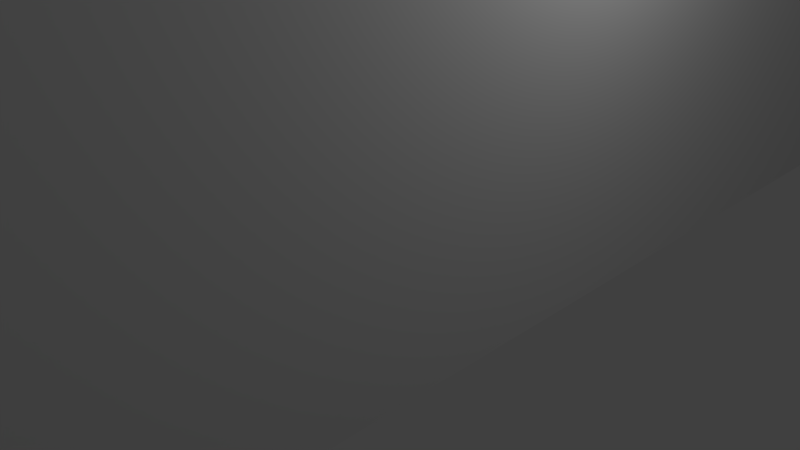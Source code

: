 # Source: Door.blend  (saved by Blender 2.76.0; exported with 4.5.12 LTS)
import bpy
from mathutils import Matrix  # noqa: F401  (used for matrix-valued properties, if any)

bpy.ops.wm.read_factory_settings(use_empty=True)
scene = bpy.context.scene
scene.name = 'Scene'

# ---- collections
col_collection_1 = bpy.data.collections.new('Collection 1'); scene.collection.children.link(col_collection_1)

# ---- materials (node trees are filled in below, after node groups)
mat_material = bpy.data.materials.new('Material')
mat_material.alpha_threshold = 0.0
mat_material.use_transparent_shadow = False
mat_material.roughness = 0.5
mat_material.line_color = (0.0, 0.0, 0.0, 1.0)
mat_material_001 = bpy.data.materials.new('Material.001')
mat_material_001.alpha_threshold = 0.0
mat_material_001.use_transparent_shadow = False
mat_material_001.roughness = 0.5
mat_material_002 = bpy.data.materials.new('Material.002')
mat_material_002.alpha_threshold = 0.0
mat_material_002.use_transparent_shadow = False
mat_material_002.roughness = 0.5
mat_material_004 = bpy.data.materials.new('Material.004')
mat_material_004.alpha_threshold = 0.0
mat_material_004.use_transparent_shadow = False
mat_material_004.roughness = 0.5
mat_material_005 = bpy.data.materials.new('Material.005')
mat_material_005.alpha_threshold = 0.0
mat_material_005.use_transparent_shadow = False
mat_material_005.roughness = 0.5
mat_material_006 = bpy.data.materials.new('Material.006')
mat_material_006.alpha_threshold = 0.0
mat_material_006.use_transparent_shadow = False
mat_material_006.roughness = 0.5

# ---- material node trees
mat_material_005.use_nodes = True; mat_material_005.node_tree.nodes.clear()
_N = mat_material_005.node_tree.nodes; _L = mat_material_005.node_tree.links
n0 = _N.new('ShaderNodeOutputMaterial'); n0.name = 'Material Output'; n0.location = (300, 300)
n1 = _N.new('ShaderNodeBsdfDiffuse'); n1.name = 'Diffuse BSDF'; n1.location = (10, 300)
_L.new(n1.outputs[0], n0.inputs[0])
n0.is_active_output = True
mat_material_006.use_nodes = True; mat_material_006.node_tree.nodes.clear()
_N = mat_material_006.node_tree.nodes; _L = mat_material_006.node_tree.links
n0 = _N.new('ShaderNodeOutputMaterial'); n0.name = 'Material Output'; n0.location = (300, 300)
n1 = _N.new('ShaderNodeBsdfDiffuse'); n1.name = 'Diffuse BSDF'; n1.location = (10, 300)
_L.new(n1.outputs[0], n0.inputs[0])
n0.is_active_output = True

# ---- world
world_world = bpy.data.worlds.new('World'); scene.world = world_world
world_world.color = (0.05088, 0.05088, 0.05088)
world_world.use_sun_shadow = False
world_world.sun_shadow_jitter_overblur = 0.0
world_world.cycles.sampling_method = 'MANUAL'
world_world.cycles.sample_map_resolution = 256

# ---- cameras
cam_camera = bpy.data.cameras.new('Camera')
cam_camera.clip_end = 100.0
cam_camera.lens = 35.0
cam_camera.sensor_width = 32.0
cam_camera.sensor_height = 18.0
cam_camera.ortho_scale = 7.314
cam_camera.dof.focus_distance = 0.0
cam_camera.dof.aperture_fstop = 128.0

# ---- lights
light_lamp = bpy.data.lights.new('Lamp', 'POINT')
light_lamp.transmission_factor = 0.0
light_lamp.cutoff_distance = 30.0
light_lamp.energy = 100.0
light_lamp.shadow_buffer_clip_start = 1.001
light_lamp.shadow_soft_size = 0.1
light_lamp.shadow_maximum_resolution = 0.006
light_lamp.use_absolute_resolution = True
light_lamp.cycles.use_multiple_importance_sampling = False

# ---- meshes
me_cube = bpy.data.meshes.new('Cube')
me_cube.from_pydata([(1.0, 1.0, -1.0), (1.0, 0.1444, -1.0), (-1.0, 0.1444, -1.0), (-1.0, 1.0, -1.0), (1.0, 1.0, 1.0), (-1.0, 1.0, 1.0), (1.0, -1.0, -1.0), (1.0, -0.1444, -1.0), (1.0, -0.1444, -0.72), (1.0, -0.1444, -0.52), (1.0, -0.1444, -0.28), (1.0, -0.1444, -0.12), (1.0, -0.1444, 0.12), (1.0, -0.1444, 0.28), (1.0, -0.1444, 0.52), (1.0, -0.1444, 0.68), (1.0, -0.1444, 0.92), (1.0, -0.5222, 0.52), (1.0, -0.5222, 0.28), (1.0, -0.8111, 0.28), (1.0, -0.8111, 0.12), (1.0, -0.5222, 0.12), (1.0, -0.5222, -0.12), (1.0, -0.8111, -0.12), (1.0, -0.8111, -0.28), (1.0, -0.5222, -0.28), (1.0, -0.5222, -0.52), (1.0, -0.8111, -0.52), (1.0, -0.8111, -0.68), (1.0, -0.5222, -0.68), (1.0, -0.5222, -0.92), (1.0, -0.8111, -0.92), (1.0, 0.5222, -0.92), (1.0, 0.5222, -0.68), (1.0, 0.5222, -0.52), (1.0, 0.5222, -0.28), (1.0, 0.5222, -0.12), (1.0, 0.5222, 0.12), (1.0, 0.1444, 0.68), (1.0, 0.1444, 0.52), (1.0, 0.1444, 0.28), (1.0, 0.1444, 0.12), (1.0, 0.1444, -0.12), (1.0, 0.1444, -0.28), (1.0, 0.1444, -0.52), (1.0, 0.1444, -0.72), (1.0, -0.8111, 0.52), (1.0, -0.8111, 0.68), (1.0, -0.8111, 0.92), (1.0, -0.5222, 0.92), (1.0, -1.0, 1.0), (1.0, -0.5222, 0.68), (1.0, 0.1444, 0.92), (1.0, 0.5222, 0.28), (1.0, 0.5222, 0.52), (1.0, 0.5222, 0.68), (1.0, 0.5222, 0.92), (1.0, 0.8111, 0.92), (1.0, 0.8111, 0.68), (1.0, 0.8111, 0.52), (1.0, 0.8111, 0.28), (1.0, 0.8111, 0.12), (1.0, 0.8111, -0.12), (1.0, 0.8111, -0.28), (1.0, 0.8111, -0.52), (1.0, 0.8111, -0.68), (1.0, 0.8111, -0.92), (-1.0, -1.0, -1.0), (-1.0, -0.8111, -0.92), (-1.0, -0.5222, -0.92), (-1.0, -0.5222, -0.68), (-1.0, -0.8111, -0.68), (-1.0, -0.8111, -0.52), (-1.0, -0.5222, -0.52), (-1.0, -0.5222, -0.28), (-1.0, -0.8111, -0.28), (-1.0, -0.8111, -0.12), (-1.0, -0.5222, -0.12), (-1.0, -0.5222, 0.12), (-1.0, -0.8111, 0.12), (-1.0, -0.8111, 0.28), (-1.0, -0.5222, 0.28), (-1.0, -0.5222, 0.52), (-1.0, -0.8111, 0.52), (-1.0, -0.8111, 0.68), (-1.0, -0.5222, 0.68), (-1.0, -0.1444, 0.92), (-1.0, -0.1444, 0.68), (-1.0, -0.1444, 0.52), (-1.0, -0.1444, 0.28), (-1.0, -0.1444, 0.12), (-1.0, -0.1444, -0.12), (-1.0, -0.1444, -0.28), (-1.0, -0.1444, -0.52), (-1.0, -0.1444, -0.72), (-1.0, -0.1444, -1.0), (-1.0, 0.1444, -0.12), (-1.0, 0.1444, 0.12), (-1.0, 0.1444, 0.28), (-1.0, 0.1444, 0.52), (-1.0, 0.1444, 0.68), (-1.0, 0.1444, 0.92), (-1.0, 0.5222, 0.12), (-1.0, 0.5222, -0.12), (-1.0, 0.5222, -0.28), (-1.0, 0.5222, -0.52), (-1.0, 0.5222, -0.68), (-1.0, 0.5222, -0.92), (-1.0, 0.1444, -0.72), (-1.0, 0.1444, -0.52), (-1.0, 0.1444, -0.28), (-1.0, 0.8111, -0.92), (-1.0, 0.8111, -0.68), (-1.0, 0.8111, -0.52), (-1.0, 0.8111, -0.28), (-1.0, 0.8111, -0.12), (-1.0, 0.8111, 0.12), (-1.0, 0.5222, 0.28), (-1.0, 0.8111, 0.28), (-1.0, 0.8111, 0.52), (-1.0, 0.5222, 0.52), (-1.0, 0.5222, 0.68), (-1.0, 0.8111, 0.68), (-1.0, 0.8111, 0.92), (-1.0, -1.0, 1.0), (-1.0, 0.5222, 0.92), (-1.0, -0.5222, 0.92), (-1.0, -0.8111, 0.92)], [], [(0, 1, 2, 3), (4, 0, 3, 5), (6, 7, 8, 9, 10, 11, 12, 13, 14, 15, 16, 17, 18, 19, 20, 21, 22, 23, 24, 25, 26, 27, 28, 29, 30, 31), (1, 32, 33, 34, 35, 36, 37, 38, 15, 14, 39, 40, 13, 12, 41, 42, 11, 10, 43, 44, 9, 8, 45), (6, 31, 28, 27, 24, 23, 20, 19, 46, 47, 48, 49, 4, 50), (4, 49, 51, 47, 46, 17, 16, 52, 38, 37, 53, 54, 55, 56, 57, 58), (0, 4, 58, 55, 54, 59, 60, 53, 37, 61, 62, 36, 35, 63, 64, 34, 33, 65, 66, 32, 1), (67, 68, 69, 70, 71, 72, 73, 74, 75, 76, 77, 78, 79, 80, 81, 82, 83, 84, 85, 86, 87, 88, 89, 90, 91, 92, 93, 94, 95), (92, 91, 96, 97, 90, 89, 98, 99, 88, 87, 100, 101, 102, 103, 104, 105, 106, 107, 2, 108, 94, 93, 109, 110), (3, 2, 107, 111, 112, 106, 105, 113, 114, 104, 103, 115, 116, 102, 117, 118, 119, 120, 121, 122, 123, 5), (67, 124, 5, 123, 125, 121, 120, 117, 102, 101, 86, 85, 126, 127, 84, 83, 80, 79, 76, 75, 72, 71, 68), (4, 5, 124, 50), (6, 50, 124, 67), (7, 6, 67, 95), (108, 2, 1, 45), (45, 8, 94, 108), (8, 7, 95, 94), (112, 111, 66, 65), (65, 33, 106, 112), (111, 107, 32, 66), (33, 32, 107, 106), (70, 69, 30, 29), (29, 28, 71, 70), (69, 68, 31, 30), (28, 31, 68, 71), (114, 113, 64, 63), (63, 35, 104, 114), (113, 105, 34, 64), (35, 34, 105, 104), (74, 73, 26, 25), (25, 24, 75, 74), (73, 72, 27, 26), (24, 27, 72, 75), (110, 109, 44, 43), (43, 10, 92, 110), (109, 93, 9, 44), (10, 9, 93, 92), (116, 115, 62, 61), (61, 37, 102, 116), (115, 103, 36, 62), (37, 36, 103, 102), (78, 77, 22, 21), (21, 20, 79, 78), (77, 76, 23, 22), (20, 23, 76, 79), (97, 96, 42, 41), (41, 12, 90, 97), (96, 91, 11, 42), (12, 11, 91, 90), (119, 118, 60, 59), (59, 54, 120, 119), (118, 117, 53, 60), (54, 53, 117, 120), (82, 81, 18, 17), (17, 46, 83, 82), (81, 80, 19, 18), (46, 19, 80, 83), (99, 98, 40, 39), (39, 14, 88, 99), (98, 89, 13, 40), (14, 13, 89, 88), (123, 122, 58, 57), (57, 56, 125, 123), (122, 121, 55, 58), (56, 55, 121, 125), (126, 85, 51, 49), (49, 48, 127, 126), (85, 84, 47, 51), (48, 47, 84, 127), (101, 100, 38, 52), (52, 16, 86, 101), (100, 87, 15, 38), (16, 15, 87, 86)])
_uv = me_cube.uv_layers.new(name='UVMap')
_uv.uv.foreach_set('vector', [-4.0, 8.0, -4.0, 1.583, 5.0, 1.583, 5.0, 8.0, -4.0, 8.0, -4.0, -7.0, 5.0, -7.0, 5.0, 8.0, 5.0, 8.0, 1.15, 8.0, 1.15, 5.9, 1.15, 4.4, 1.15, 2.6, 1.15, 1.4, 1.15, -0.4, 1.15, -1.6, 1.15, -3.4, 1.15, -4.6, 1.15, -6.4, 2.85, -3.4, 2.85, -1.6, 4.15, -1.6, 4.15, -0.4, 2.85, -0.4, 2.85, 1.4, 4.15, 1.4, 4.15, 2.6, 2.85, 2.6, 2.85, 4.4, 4.15, 4.4, 4.15, 5.6, 2.85, 5.6, 2.85, 7.4, 4.15, 7.4, -0.15, 8.0, -1.85, 7.4, -1.85, 5.6, -1.85, 4.4, -1.85, 2.6, -1.85, 1.4, -1.85, -0.4, -0.15, -4.6, 1.15, -4.6, 1.15, -3.4, -0.15, -3.4, -0.15, -1.6, 1.15, -1.6, 1.15, -0.4, -0.15, -0.4, -0.15, 1.4, 1.15, 1.4, 1.15, 2.6, -0.15, 2.6, -0.15, 4.4, 1.15, 4.4, 1.15, 5.9, -0.15, 5.9, 5.0, 8.0, 4.15, 7.4, 4.15, 5.6, 4.15, 4.4, 4.15, 2.6, 4.15, 1.4, 4.15, -0.4, 4.15, -1.6, 4.15, -3.4, 4.15, -4.6, 4.15, -6.4, 2.85, -6.4, -4.0, -7.0, 5.0, -7.0, -4.0, -7.0, 2.85, -6.4, 2.85, -4.6, 4.15, -4.6, 4.15, -3.4, 2.85, -3.4, 1.15, -6.4, -0.15, -6.4, -0.15, -4.6, -1.85, -0.4, -1.85, -1.6, -1.85, -3.4, -1.85, -4.6, -1.85, -6.4, -3.15, -6.4, -3.15, -4.6, -4.0, 8.0, -4.0, -7.0, -3.15, -4.6, -1.85, -4.6, -1.85, -3.4, -3.15, -3.4, -3.15, -1.6, -1.85, -1.6, -1.85, -0.4, -3.15, -0.4, -3.15, 1.4, -1.85, 1.4, -1.85, 2.6, -3.15, 2.6, -3.15, 4.4, -1.85, 4.4, -1.85, 5.6, -3.15, 5.6, -3.15, 7.4, -1.85, 7.4, -0.15, 8.0, -4.0, 8.0, -3.15, 7.4, -1.85, 7.4, -1.85, 5.6, -3.15, 5.6, -3.15, 4.4, -1.85, 4.4, -1.85, 2.6, -3.15, 2.6, -3.15, 1.4, -1.85, 1.4, -1.85, -0.4, -3.15, -0.4, -3.15, -1.6, -1.85, -1.6, -1.85, -3.4, -3.15, -3.4, -3.15, -4.6, -1.85, -4.6, -0.15, -6.4, -0.15, -4.6, -0.15, -3.4, -0.15, -1.6, -0.15, -0.4, -0.15, 1.4, -0.15, 2.6, -0.15, 4.4, -0.15, 5.9, -0.15, 8.0, -0.15, 2.6, -0.15, 1.4, 1.15, 1.4, 1.15, -0.4, -0.15, -0.4, -0.15, -1.6, 1.15, -1.6, 1.15, -3.4, -0.15, -3.4, -0.15, -4.6, 1.15, -4.6, 1.15, -6.4, 2.85, -0.4, 2.85, 1.4, 2.85, 2.6, 2.85, 4.4, 2.85, 5.6, 2.85, 7.4, 1.15, 8.0, 1.15, 5.9, -0.15, 5.9, -0.15, 4.4, 1.15, 4.4, 1.15, 2.6, 5.0, 8.0, 1.15, 8.0, 2.85, 7.4, 4.15, 7.4, 4.15, 5.6, 2.85, 5.6, 2.85, 4.4, 4.15, 4.4, 4.15, 2.6, 2.85, 2.6, 2.85, 1.4, 4.15, 1.4, 4.15, -0.4, 2.85, -0.4, 2.85, -1.6, 4.15, -1.6, 4.15, -3.4, 2.85, -3.4, 2.85, -4.6, 4.15, -4.6, 4.15, -6.4, 5.0, -7.0, -4.0, 8.0, -4.0, -7.0, 5.0, -7.0, 4.15, -6.4, 2.85, -6.4, 2.85, -4.6, 2.85, -3.4, 2.85, -1.6, 2.85, -0.4, 1.15, -6.4, -0.15, -6.4, -1.85, -4.6, -1.85, -6.4, -3.15, -6.4, -3.15, -4.6, -3.15, -3.4, -3.15, -1.6, -3.15, -0.4, -3.15, 1.4, -3.15, 2.6, -3.15, 4.4, -3.15, 5.6, -3.15, 7.4, -4.0, 8.0, -4.0, -7.0, 5.0, -7.0, 5.0, 8.0, -4.0, 8.0, -4.0, -7.0, 5.0, -7.0, 5.0, 8.0, -4.0, -0.5833, -4.0, -7.0, 5.0, -7.0, 5.0, -0.5833, 0.0, 0.0, 0.0, 0.0, 0.0, 0.0, 0.0, 0.0, 0.0, 0.0, 0.0, 0.0, 0.0, 0.0, 0.0, 0.0, 0.0, 0.0, 0.0, 0.0, 0.0, 0.0, 0.0, 0.0, 0.0, 0.0, 0.0, 0.0, 0.0, 0.0, 0.0, 0.0, 0.0, 0.0, 0.0, 0.0, 0.0, 0.0, 0.0, 0.0, 0.0, 0.0, 0.0, 0.0, 0.0, 0.0, 0.0, 0.0, 0.0, 0.0, 0.0, 0.0, 0.0, 0.0, 0.0, 0.0, 0.0, 0.0, 0.0, 0.0, 0.0, 0.0, 0.0, 0.0, 0.0, 0.0, 0.0, 0.0, 0.0, 0.0, 0.0, 0.0, 0.0, 0.0, 0.0, 0.0, 0.0, 0.0, 0.0, 0.0, 0.0, 0.0, 0.0, 0.0, 0.0, 0.0, 0.0, 0.0, 0.0, 0.0, 0.0, 0.0, 0.0, 0.0, 0.0, 0.0, 0.0, 0.0, 0.0, 0.0, 0.0, 0.0, 0.0, 0.0, 0.0, 0.0, 0.0, 0.0, 0.0, 0.0, 0.0, 0.0, 0.0, 0.0, 0.0, 0.0, 0.0, 0.0, 0.0, 0.0, 0.0, 0.0, 0.0, 0.0, 0.0, 0.0, 0.0, 0.0, 0.0, 0.0, 0.0, 0.0, 0.0, 0.0, 0.0, 0.0, 0.0, 0.0, 0.0, 0.0, 0.0, 0.0, 0.0, 0.0, 0.0, 0.0, 0.0, 0.0, 0.0, 0.0, 0.0, 0.0, 0.0, 0.0, 0.0, 0.0, 0.0, 0.0, 0.0, 0.0, 0.0, 0.0, 0.0, 0.0, 0.0, 0.0, 0.0, 0.0, 0.0, 0.0, 0.0, 0.0, 0.0, 0.0, 0.0, 0.0, 0.0, 0.0, 0.0, 0.0, 0.0, 0.0, 0.0, 0.0, 0.0, 0.0, 0.0, 0.0, 0.0, 0.0, 0.0, 0.0, 0.0, 0.0, 0.0, 0.0, 0.0, 0.0, 0.0, 0.0, 0.0, 0.0, 0.0, 0.0, 0.0, 0.0, 0.0, 0.0, 0.0, 0.0, 0.0, 0.0, 0.0, 0.0, 0.0, 0.0, 0.0, 0.0, 0.0, 0.0, 0.0, 0.0, 0.0, 0.0, 0.0, 0.0, 0.0, 0.0, 0.0, 0.0, 0.0, 0.0, 0.0, 0.0, 0.0, 0.0, 0.0, 0.0, 0.0, 0.0, 0.0, 0.0, 0.0, 0.0, 0.0, 0.0, 0.0, 0.0, 0.0, 0.0, 0.0, 0.0, 0.0, 0.0, 0.0, 0.0, 0.0, 0.0, 0.0, 0.0, 0.0, 0.0, 0.0, 0.0, 0.0, 0.0, 0.0, 0.0, 0.0, 0.0, 0.0, 0.0, 0.0, 0.0, 0.0, 0.0, 0.0, 0.0, 0.0, 0.0, 0.0, 0.0, 0.0, 0.0, 0.0, 0.0, 0.0, 0.0, 0.0, 0.0, 0.0, 0.0, 0.0, 0.0, 0.0, 0.0, 0.0, 0.0, 0.0, 0.0, 0.0, 0.0, 0.0, 0.0, 0.0, 0.0, 0.0, 0.0, 0.0, 0.0, 0.0, 0.0, 0.0, 0.0, 0.0, 0.0, 0.0, 0.0, 0.0, 0.0, 0.0, 0.0, 0.0, 0.0, 0.0, 0.0, 0.0, 0.0, 0.0, 0.0, 0.0, 0.0, 0.0, 0.0, 0.0, 0.0, 0.0, 0.0, 0.0, 0.0, 0.0, 0.0, 0.0, 0.0, 0.0, 0.0, 0.0, 0.0, 0.0, 0.0, 0.0, 0.0, 0.0, 0.0, 0.0, 0.0, 0.0, 0.0, 0.0, 0.0, 0.0, 0.0, 0.0, 0.0, 0.0, 0.0, 0.0, 0.0, 0.0, 0.0, 0.0, 0.0, 0.0, 0.0, 0.0, 0.0, 0.0, 0.0, 0.0, 0.0, 0.0, 0.0, 0.0, 0.0, 0.0, 0.0, 0.0, 0.0, 0.0, 0.0, 0.0, 0.0, 0.0, 0.0, 0.0, 0.0, 0.0, 0.0, 0.0, 0.0, 0.0, 0.0, 0.0, 0.0, 0.0, 0.0, 0.0, 0.0, 0.0, 0.0, 0.0, 0.0, 0.0, 0.0, 0.0, 0.0, 0.0, 0.0, 0.0, 0.0, 0.0, 0.0, 0.0, 0.0, 0.0, 0.0, 0.0, 0.0, 0.0, 0.0, 0.0, 0.0, 0.0, 0.0, 0.0, 0.0, 0.0, 0.0, 0.0, 0.0, 0.0, 0.0, 0.0, 0.0, 0.0, 0.0, 0.0, 0.0, 0.0, 0.0, 0.0, 0.0, 0.0, 0.0, 0.0, 0.0, 0.0, 0.0, 0.0, 0.0, 0.0, 0.0, 0.0, 0.0, 0.0, 0.0, 0.0, 0.0, 0.0, 0.0, 0.0, 0.0])
me_cube.materials.append(mat_material)
me_cube.use_remesh_preserve_volume = False
me_cube.use_remesh_preserve_attributes = False
me_cube.use_mirror_vertex_groups = False
me_cube.update()
me_cube_006 = bpy.data.meshes.new('Cube.006')
me_cube_006.from_pydata([(-272.7, -100.0, 111.1), (-272.7, -100.0, 133.3), (-272.7, 5100.0, 111.1), (-272.7, 5100.0, 133.3), (272.7, -100.0, 111.1), (272.7, -100.0, 133.3), (272.7, 5100.0, 111.1), (272.7, 5100.0, 133.3), (-136.4, -100.0, 94.44), (-136.4, -100.0, 116.7), (-136.4, 5100.0, 94.44), (-136.4, 5100.0, 116.7), (136.4, -100.0, 94.44), (136.4, -100.0, 116.7), (136.4, 5100.0, 94.44), (136.4, 5100.0, 116.7), (-181.8, -100.0, -116.7), (-181.8, -100.0, -94.44), (-181.8, 5100.0, -116.7), (-181.8, 5100.0, -94.44), (181.8, -100.0, -116.7), (181.8, -100.0, -94.44), (181.8, 5100.0, -116.7), (181.8, 5100.0, -94.44), (-100.0, 4900.0, -100.0), (-100.0, 4900.0, 100.0), (-100.0, 5100.0, -100.0), (-100.0, 5100.0, 100.0), (100.0, 4900.0, -100.0), (100.0, 4900.0, 100.0), (100.0, 5100.0, -100.0), (100.0, 5100.0, 100.0), (-100.0, -100.0, -100.0), (-100.0, -100.0, 100.0), (-100.0, 100.0, -100.0), (-100.0, 100.0, 100.0), (100.0, -100.0, -100.0), (100.0, -100.0, 100.0), (100.0, 100.0, -100.0), (100.0, 100.0, 100.0), (-100.0, -100.0, -2.778), (-100.0, -100.0, 2.778), (-100.0, 5100.0, -2.778), (-100.0, 5100.0, 2.778), (100.0, -100.0, -2.778), (100.0, -100.0, 2.778), (100.0, 5100.0, -2.778), (100.0, 5100.0, 2.778), (-272.7, 2.39e+04, 111.1), (-272.7, 2.39e+04, 133.3), (-272.7, 2.91e+04, 111.1), (-272.7, 2.91e+04, 133.3), (272.7, 2.39e+04, 111.1), (272.7, 2.39e+04, 133.3), (272.7, 2.91e+04, 111.1), (272.7, 2.91e+04, 133.3), (-136.4, 2.39e+04, 94.44), (-136.4, 2.39e+04, 116.7), (-136.4, 2.91e+04, 94.44), (-136.4, 2.91e+04, 116.7), (136.4, 2.39e+04, 94.44), (136.4, 2.39e+04, 116.7), (136.4, 2.91e+04, 94.44), (136.4, 2.91e+04, 116.7), (-181.8, 2.39e+04, -116.7), (-181.8, 2.39e+04, -94.44), (-181.8, 2.91e+04, -116.7), (-181.8, 2.91e+04, -94.44), (181.8, 2.39e+04, -116.7), (181.8, 2.39e+04, -94.44), (181.8, 2.91e+04, -116.7), (181.8, 2.91e+04, -94.44), (-100.0, 2.89e+04, -100.0), (-100.0, 2.89e+04, 100.0), (-100.0, 2.91e+04, -100.0), (-100.0, 2.91e+04, 100.0), (100.0, 2.89e+04, -100.0), (100.0, 2.89e+04, 100.0), (100.0, 2.91e+04, -100.0), (100.0, 2.91e+04, 100.0), (-100.0, 2.39e+04, -100.0), (-100.0, 2.39e+04, 100.0), (-100.0, 2.41e+04, -100.0), (-100.0, 2.41e+04, 100.0), (100.0, 2.39e+04, -100.0), (100.0, 2.39e+04, 100.0), (100.0, 2.41e+04, -100.0), (100.0, 2.41e+04, 100.0), (-100.0, 2.39e+04, -2.778), (-100.0, 2.39e+04, 2.778), (-100.0, 2.91e+04, -2.778), (-100.0, 2.91e+04, 2.778), (100.0, 2.39e+04, -2.778), (100.0, 2.39e+04, 2.778), (100.0, 2.91e+04, -2.778), (100.0, 2.91e+04, 2.778), (-272.7, 2.39e+04, 444.4), (-272.7, 2.39e+04, 466.7), (-272.7, 2.91e+04, 444.4), (-272.7, 2.91e+04, 466.7), (272.7, 2.39e+04, 444.4), (272.7, 2.39e+04, 466.7), (272.7, 2.91e+04, 444.4), (272.7, 2.91e+04, 466.7), (-136.4, 2.39e+04, 427.8), (-136.4, 2.39e+04, 450.0), (-136.4, 2.91e+04, 427.8), (-136.4, 2.91e+04, 450.0), (136.4, 2.39e+04, 427.8), (136.4, 2.39e+04, 450.0), (136.4, 2.91e+04, 427.8), (136.4, 2.91e+04, 450.0), (-181.8, 2.39e+04, 216.7), (-181.8, 2.39e+04, 238.9), (-181.8, 2.91e+04, 216.7), (-181.8, 2.91e+04, 238.9), (181.8, 2.39e+04, 216.7), (181.8, 2.39e+04, 238.9), (181.8, 2.91e+04, 216.7), (181.8, 2.91e+04, 238.9), (-100.0, 2.89e+04, 233.3), (-100.0, 2.89e+04, 433.3), (-100.0, 2.91e+04, 233.3), (-100.0, 2.91e+04, 433.3), (100.0, 2.89e+04, 233.3), (100.0, 2.89e+04, 433.3), (100.0, 2.91e+04, 233.3), (100.0, 2.91e+04, 433.3), (-100.0, 2.39e+04, 233.3), (-100.0, 2.39e+04, 433.3), (-100.0, 2.41e+04, 233.3), (-100.0, 2.41e+04, 433.3), (100.0, 2.39e+04, 233.3), (100.0, 2.39e+04, 433.3), (100.0, 2.41e+04, 233.3), (100.0, 2.41e+04, 433.3), (-100.0, 2.39e+04, 330.6), (-100.0, 2.39e+04, 336.1), (-100.0, 2.91e+04, 330.6), (-100.0, 2.91e+04, 336.1), (100.0, 2.39e+04, 330.6), (100.0, 2.39e+04, 336.1), (100.0, 2.91e+04, 330.6), (100.0, 2.91e+04, 336.1), (-272.7, 1.19e+04, 444.4), (-272.7, 1.19e+04, 466.7), (-272.7, 1.71e+04, 444.4), (-272.7, 1.71e+04, 466.7), (272.7, 1.19e+04, 444.4), (272.7, 1.19e+04, 466.7), (272.7, 1.71e+04, 444.4), (272.7, 1.71e+04, 466.7), (-136.4, 1.19e+04, 427.8), (-136.4, 1.19e+04, 450.0), (-136.4, 1.71e+04, 427.8), (-136.4, 1.71e+04, 450.0), (136.4, 1.19e+04, 427.8), (136.4, 1.19e+04, 450.0), (136.4, 1.71e+04, 427.8), (136.4, 1.71e+04, 450.0), (-181.8, 1.19e+04, 216.7), (-181.8, 1.19e+04, 238.9), (-181.8, 1.71e+04, 216.7), (-181.8, 1.71e+04, 238.9), (181.8, 1.19e+04, 216.7), (181.8, 1.19e+04, 238.9), (181.8, 1.71e+04, 216.7), (181.8, 1.71e+04, 238.9), (-100.0, 1.69e+04, 233.3), (-100.0, 1.69e+04, 433.3), (-100.0, 1.71e+04, 233.3), (-100.0, 1.71e+04, 433.3), (100.0, 1.69e+04, 233.3), (100.0, 1.69e+04, 433.3), (100.0, 1.71e+04, 233.3), (100.0, 1.71e+04, 433.3), (-100.0, 1.19e+04, 233.3), (-100.0, 1.19e+04, 433.3), (-100.0, 1.21e+04, 233.3), (-100.0, 1.21e+04, 433.3), (100.0, 1.19e+04, 233.3), (100.0, 1.19e+04, 433.3), (100.0, 1.21e+04, 233.3), (100.0, 1.21e+04, 433.3), (-100.0, 1.19e+04, 330.6), (-100.0, 1.19e+04, 336.1), (-100.0, 1.71e+04, 330.6), (-100.0, 1.71e+04, 336.1), (100.0, 1.19e+04, 330.6), (100.0, 1.19e+04, 336.1), (100.0, 1.71e+04, 330.6), (100.0, 1.71e+04, 336.1), (-272.7, -100.0, 444.4), (-272.7, -100.0, 466.7), (-272.7, 5100.0, 444.4), (-272.7, 5100.0, 466.7), (272.7, -100.0, 444.4), (272.7, -100.0, 466.7), (272.7, 5100.0, 444.4), (272.7, 5100.0, 466.7), (-136.4, -100.0, 427.8), (-136.4, -100.0, 450.0), (-136.4, 5100.0, 427.8), (-136.4, 5100.0, 450.0), (136.4, -100.0, 427.8), (136.4, -100.0, 450.0), (136.4, 5100.0, 427.8), (136.4, 5100.0, 450.0), (-181.8, -100.0, 216.7), (-181.8, -100.0, 238.9), (-181.8, 5100.0, 216.7), (-181.8, 5100.0, 238.9), (181.8, -100.0, 216.7), (181.8, -100.0, 238.9), (181.8, 5100.0, 216.7), (181.8, 5100.0, 238.9), (-100.0, 4900.0, 233.3), (-100.0, 4900.0, 433.3), (-100.0, 5100.0, 233.3), (-100.0, 5100.0, 433.3), (100.0, 4900.0, 233.3), (100.0, 4900.0, 433.3), (100.0, 5100.0, 233.3), (100.0, 5100.0, 433.3), (-100.0, -100.0, 233.3), (-100.0, -100.0, 433.3), (-100.0, 100.0, 233.3), (-100.0, 100.0, 433.3), (100.0, -100.0, 233.3), (100.0, -100.0, 433.3), (100.0, 100.0, 233.3), (100.0, 100.0, 433.3), (-100.0, -100.0, 330.6), (-100.0, -100.0, 336.1), (-100.0, 5100.0, 330.6), (-100.0, 5100.0, 336.1), (100.0, -100.0, 330.6), (100.0, -100.0, 336.1), (100.0, 5100.0, 330.6), (100.0, 5100.0, 336.1), (-272.7, 2.39e+04, 777.8), (-272.7, 2.39e+04, 800.0), (-272.7, 2.91e+04, 777.8), (-272.7, 2.91e+04, 800.0), (272.7, 2.39e+04, 777.8), (272.7, 2.39e+04, 800.0), (272.7, 2.91e+04, 777.8), (272.7, 2.91e+04, 800.0), (-136.4, 2.39e+04, 761.1), (-136.4, 2.39e+04, 783.3), (-136.4, 2.91e+04, 761.1), (-136.4, 2.91e+04, 783.3), (136.4, 2.39e+04, 761.1), (136.4, 2.39e+04, 783.3), (136.4, 2.91e+04, 761.1), (136.4, 2.91e+04, 783.3), (-181.8, 2.39e+04, 550.0), (-181.8, 2.39e+04, 572.2), (-181.8, 2.91e+04, 550.0), (-181.8, 2.91e+04, 572.2), (181.8, 2.39e+04, 550.0), (181.8, 2.39e+04, 572.2), (181.8, 2.91e+04, 550.0), (181.8, 2.91e+04, 572.2), (-100.0, 2.89e+04, 566.7), (-100.0, 2.89e+04, 766.7), (-100.0, 2.91e+04, 566.7), (-100.0, 2.91e+04, 766.7), (100.0, 2.89e+04, 566.7), (100.0, 2.89e+04, 766.7), (100.0, 2.91e+04, 566.7), (100.0, 2.91e+04, 766.7), (-100.0, 2.39e+04, 566.7), (-100.0, 2.39e+04, 766.7), (-100.0, 2.41e+04, 566.7), (-100.0, 2.41e+04, 766.7), (100.0, 2.39e+04, 566.7), (100.0, 2.39e+04, 766.7), (100.0, 2.41e+04, 566.7), (100.0, 2.41e+04, 766.7), (-100.0, 2.39e+04, 663.9), (-100.0, 2.39e+04, 669.4), (-100.0, 2.91e+04, 663.9), (-100.0, 2.91e+04, 669.4), (100.0, 2.39e+04, 663.9), (100.0, 2.39e+04, 669.4), (100.0, 2.91e+04, 663.9), (100.0, 2.91e+04, 669.4), (-272.7, 1.19e+04, 777.8), (-272.7, 1.19e+04, 800.0), (-272.7, 1.71e+04, 777.8), (-272.7, 1.71e+04, 800.0), (272.7, 1.19e+04, 777.8), (272.7, 1.19e+04, 800.0), (272.7, 1.71e+04, 777.8), (272.7, 1.71e+04, 800.0), (-136.4, 1.19e+04, 761.1), (-136.4, 1.19e+04, 783.3), (-136.4, 1.71e+04, 761.1), (-136.4, 1.71e+04, 783.3), (136.4, 1.19e+04, 761.1), (136.4, 1.19e+04, 783.3), (136.4, 1.71e+04, 761.1), (136.4, 1.71e+04, 783.3), (-181.8, 1.19e+04, 550.0), (-181.8, 1.19e+04, 572.2), (-181.8, 1.71e+04, 550.0), (-181.8, 1.71e+04, 572.2), (181.8, 1.19e+04, 550.0), (181.8, 1.19e+04, 572.2), (181.8, 1.71e+04, 550.0), (181.8, 1.71e+04, 572.2), (-100.0, 1.69e+04, 566.7), (-100.0, 1.69e+04, 766.7), (-100.0, 1.71e+04, 566.7), (-100.0, 1.71e+04, 766.7), (100.0, 1.69e+04, 566.7), (100.0, 1.69e+04, 766.7), (100.0, 1.71e+04, 566.7), (100.0, 1.71e+04, 766.7), (-100.0, 1.19e+04, 566.7), (-100.0, 1.19e+04, 766.7), (-100.0, 1.21e+04, 566.7), (-100.0, 1.21e+04, 766.7), (100.0, 1.19e+04, 566.7), (100.0, 1.19e+04, 766.7), (100.0, 1.21e+04, 566.7), (100.0, 1.21e+04, 766.7), (-100.0, 1.19e+04, 663.9), (-100.0, 1.19e+04, 669.4), (-100.0, 1.71e+04, 663.9), (-100.0, 1.71e+04, 669.4), (100.0, 1.19e+04, 663.9), (100.0, 1.19e+04, 669.4), (100.0, 1.71e+04, 663.9), (100.0, 1.71e+04, 669.4), (-272.7, -100.0, 777.8), (-272.7, -100.0, 800.0), (-272.7, 5100.0, 777.8), (-272.7, 5100.0, 800.0), (272.7, -100.0, 777.8), (272.7, -100.0, 800.0), (272.7, 5100.0, 777.8), (272.7, 5100.0, 800.0), (-136.4, -100.0, 761.1), (-136.4, -100.0, 783.3), (-136.4, 5100.0, 761.1), (-136.4, 5100.0, 783.3), (136.4, -100.0, 761.1), (136.4, -100.0, 783.3), (136.4, 5100.0, 761.1), (136.4, 5100.0, 783.3), (-181.8, -100.0, 550.0), (-181.8, -100.0, 572.2), (-181.8, 5100.0, 550.0), (-181.8, 5100.0, 572.2), (181.8, -100.0, 550.0), (181.8, -100.0, 572.2), (181.8, 5100.0, 550.0), (181.8, 5100.0, 572.2), (-100.0, 4900.0, 566.7), (-100.0, 4900.0, 766.7), (-100.0, 5100.0, 566.7), (-100.0, 5100.0, 766.7), (100.0, 4900.0, 566.7), (100.0, 4900.0, 766.7), (100.0, 5100.0, 566.7), (100.0, 5100.0, 766.7), (-100.0, -100.0, 566.7), (-100.0, -100.0, 766.7), (-100.0, 100.0, 566.7), (-100.0, 100.0, 766.7), (100.0, -100.0, 566.7), (100.0, -100.0, 766.7), (100.0, 100.0, 566.7), (100.0, 100.0, 766.7), (-100.0, -100.0, 663.9), (-100.0, -100.0, 669.4), (-100.0, 5100.0, 663.9), (-100.0, 5100.0, 669.4), (100.0, -100.0, 663.9), (100.0, -100.0, 669.4), (100.0, 5100.0, 663.9), (100.0, 5100.0, 669.4), (-272.7, 2.39e+04, 1111.0), (-272.7, 2.39e+04, 1133.0), (-272.7, 2.91e+04, 1111.0), (-272.7, 2.91e+04, 1133.0), (272.7, 2.39e+04, 1111.0), (272.7, 2.39e+04, 1133.0), (272.7, 2.91e+04, 1111.0), (272.7, 2.91e+04, 1133.0), (-136.4, 2.39e+04, 1094.0), (-136.4, 2.39e+04, 1117.0), (-136.4, 2.91e+04, 1094.0), (-136.4, 2.91e+04, 1117.0), (136.4, 2.39e+04, 1094.0), (136.4, 2.39e+04, 1117.0), (136.4, 2.91e+04, 1094.0), (136.4, 2.91e+04, 1117.0), (-181.8, 2.39e+04, 883.3), (-181.8, 2.39e+04, 905.6), (-181.8, 2.91e+04, 883.3), (-181.8, 2.91e+04, 905.6), (181.8, 2.39e+04, 883.3), (181.8, 2.39e+04, 905.6), (181.8, 2.91e+04, 883.3), (181.8, 2.91e+04, 905.6), (-100.0, 2.89e+04, 900.0), (-100.0, 2.89e+04, 1100.0), (-100.0, 2.91e+04, 900.0), (-100.0, 2.91e+04, 1100.0), (100.0, 2.89e+04, 900.0), (100.0, 2.89e+04, 1100.0), (100.0, 2.91e+04, 900.0), (100.0, 2.91e+04, 1100.0), (-100.0, 2.39e+04, 900.0), (-100.0, 2.39e+04, 1100.0), (-100.0, 2.41e+04, 900.0), (-100.0, 2.41e+04, 1100.0), (100.0, 2.39e+04, 900.0), (100.0, 2.39e+04, 1100.0), (100.0, 2.41e+04, 900.0), (100.0, 2.41e+04, 1100.0), (-100.0, 2.39e+04, 997.2), (-100.0, 2.39e+04, 1003.0), (-100.0, 2.91e+04, 997.2), (-100.0, 2.91e+04, 1003.0), (100.0, 2.39e+04, 997.2), (100.0, 2.39e+04, 1003.0), (100.0, 2.91e+04, 997.2), (100.0, 2.91e+04, 1003.0), (-272.7, 1.19e+04, 1111.0), (-272.7, 1.19e+04, 1133.0), (-272.7, 1.71e+04, 1111.0), (-272.7, 1.71e+04, 1133.0), (272.7, 1.19e+04, 1111.0), (272.7, 1.19e+04, 1133.0), (272.7, 1.71e+04, 1111.0), (272.7, 1.71e+04, 1133.0), (-136.4, 1.19e+04, 1094.0), (-136.4, 1.19e+04, 1117.0), (-136.4, 1.71e+04, 1094.0), (-136.4, 1.71e+04, 1117.0), (136.4, 1.19e+04, 1094.0), (136.4, 1.19e+04, 1117.0), (136.4, 1.71e+04, 1094.0), (136.4, 1.71e+04, 1117.0), (-181.8, 1.19e+04, 883.3), (-181.8, 1.19e+04, 905.6), (-181.8, 1.71e+04, 883.3), (-181.8, 1.71e+04, 905.6), (181.8, 1.19e+04, 883.3), (181.8, 1.19e+04, 905.6), (181.8, 1.71e+04, 883.3), (181.8, 1.71e+04, 905.6), (-100.0, 1.69e+04, 900.0), (-100.0, 1.69e+04, 1100.0), (-100.0, 1.71e+04, 900.0), (-100.0, 1.71e+04, 1100.0), (100.0, 1.69e+04, 900.0), (100.0, 1.69e+04, 1100.0), (100.0, 1.71e+04, 900.0), (100.0, 1.71e+04, 1100.0), (-100.0, 1.19e+04, 900.0), (-100.0, 1.19e+04, 1100.0), (-100.0, 1.21e+04, 900.0), (-100.0, 1.21e+04, 1100.0), (100.0, 1.19e+04, 900.0), (100.0, 1.19e+04, 1100.0), (100.0, 1.21e+04, 900.0), (100.0, 1.21e+04, 1100.0), (-100.0, 1.19e+04, 997.2), (-100.0, 1.19e+04, 1003.0), (-100.0, 1.71e+04, 997.2), (-100.0, 1.71e+04, 1003.0), (100.0, 1.19e+04, 997.2), (100.0, 1.19e+04, 1003.0), (100.0, 1.71e+04, 997.2), (100.0, 1.71e+04, 1003.0), (-272.7, -100.0, 1111.0), (-272.7, -100.0, 1133.0), (-272.7, 5100.0, 1111.0), (-272.7, 5100.0, 1133.0), (272.7, -100.0, 1111.0), (272.7, -100.0, 1133.0), (272.7, 5100.0, 1111.0), (272.7, 5100.0, 1133.0), (-136.4, -100.0, 1094.0), (-136.4, -100.0, 1117.0), (-136.4, 5100.0, 1094.0), (-136.4, 5100.0, 1117.0), (136.4, -100.0, 1094.0), (136.4, -100.0, 1117.0), (136.4, 5100.0, 1094.0), (136.4, 5100.0, 1117.0), (-181.8, -100.0, 883.3), (-181.8, -100.0, 905.6), (-181.8, 5100.0, 883.3), (-181.8, 5100.0, 905.6), (181.8, -100.0, 883.3), (181.8, -100.0, 905.6), (181.8, 5100.0, 883.3), (181.8, 5100.0, 905.6), (-100.0, 4900.0, 900.0), (-100.0, 4900.0, 1100.0), (-100.0, 5100.0, 900.0), (-100.0, 5100.0, 1100.0), (100.0, 4900.0, 900.0), (100.0, 4900.0, 1100.0), (100.0, 5100.0, 900.0), (100.0, 5100.0, 1100.0), (-100.0, -100.0, 900.0), (-100.0, -100.0, 1100.0), (-100.0, 100.0, 900.0), (-100.0, 100.0, 1100.0), (100.0, -100.0, 900.0), (100.0, -100.0, 1100.0), (100.0, 100.0, 900.0), (100.0, 100.0, 1100.0), (-100.0, -100.0, 997.2), (-100.0, -100.0, 1003.0), (-100.0, 5100.0, 997.2), (-100.0, 5100.0, 1003.0), (100.0, -100.0, 997.2), (100.0, -100.0, 1003.0), (100.0, 5100.0, 997.2), (100.0, 5100.0, 1003.0), (-272.7, 2.39e+04, 1444.0), (-272.7, 2.39e+04, 1467.0), (-272.7, 2.91e+04, 1444.0), (-272.7, 2.91e+04, 1467.0), (272.7, 2.39e+04, 1444.0), (272.7, 2.39e+04, 1467.0), (272.7, 2.91e+04, 1444.0), (272.7, 2.91e+04, 1467.0), (-136.4, 2.39e+04, 1428.0), (-136.4, 2.39e+04, 1450.0), (-136.4, 2.91e+04, 1428.0), (-136.4, 2.91e+04, 1450.0), (136.4, 2.39e+04, 1428.0), (136.4, 2.39e+04, 1450.0), (136.4, 2.91e+04, 1428.0), (136.4, 2.91e+04, 1450.0), (-181.8, 2.39e+04, 1217.0), (-181.8, 2.39e+04, 1239.0), (-181.8, 2.91e+04, 1217.0), (-181.8, 2.91e+04, 1239.0), (181.8, 2.39e+04, 1217.0), (181.8, 2.39e+04, 1239.0), (181.8, 2.91e+04, 1217.0), (181.8, 2.91e+04, 1239.0), (-100.0, 2.89e+04, 1233.0), (-100.0, 2.89e+04, 1433.0), (-100.0, 2.91e+04, 1233.0), (-100.0, 2.91e+04, 1433.0), (100.0, 2.89e+04, 1233.0), (100.0, 2.89e+04, 1433.0), (100.0, 2.91e+04, 1233.0), (100.0, 2.91e+04, 1433.0), (-100.0, 2.39e+04, 1233.0), (-100.0, 2.39e+04, 1433.0), (-100.0, 2.41e+04, 1233.0), (-100.0, 2.41e+04, 1433.0), (100.0, 2.39e+04, 1233.0), (100.0, 2.39e+04, 1433.0), (100.0, 2.41e+04, 1233.0), (100.0, 2.41e+04, 1433.0), (-100.0, 2.39e+04, 1331.0), (-100.0, 2.39e+04, 1336.0), (-100.0, 2.91e+04, 1331.0), (-100.0, 2.91e+04, 1336.0), (100.0, 2.39e+04, 1331.0), (100.0, 2.39e+04, 1336.0), (100.0, 2.91e+04, 1331.0), (100.0, 2.91e+04, 1336.0), (-272.7, 1.19e+04, 1444.0), (-272.7, 1.19e+04, 1467.0), (-272.7, 1.71e+04, 1444.0), (-272.7, 1.71e+04, 1467.0), (272.7, 1.19e+04, 1444.0), (272.7, 1.19e+04, 1467.0), (272.7, 1.71e+04, 1444.0), (272.7, 1.71e+04, 1467.0), (-136.4, 1.19e+04, 1428.0), (-136.4, 1.19e+04, 1450.0), (-136.4, 1.71e+04, 1428.0), (-136.4, 1.71e+04, 1450.0), (136.4, 1.19e+04, 1428.0), (136.4, 1.19e+04, 1450.0), (136.4, 1.71e+04, 1428.0), (136.4, 1.71e+04, 1450.0), (-181.8, 1.19e+04, 1217.0), (-181.8, 1.19e+04, 1239.0), (-181.8, 1.71e+04, 1217.0), (-181.8, 1.71e+04, 1239.0), (181.8, 1.19e+04, 1217.0), (181.8, 1.19e+04, 1239.0), (181.8, 1.71e+04, 1217.0), (181.8, 1.71e+04, 1239.0), (-100.0, 1.69e+04, 1233.0), (-100.0, 1.69e+04, 1433.0), (-100.0, 1.71e+04, 1233.0), (-100.0, 1.71e+04, 1433.0), (100.0, 1.69e+04, 1233.0), (100.0, 1.69e+04, 1433.0), (100.0, 1.71e+04, 1233.0), (100.0, 1.71e+04, 1433.0), (-100.0, 1.19e+04, 1233.0), (-100.0, 1.19e+04, 1433.0), (-100.0, 1.21e+04, 1233.0), (-100.0, 1.21e+04, 1433.0), (100.0, 1.19e+04, 1233.0), (100.0, 1.19e+04, 1433.0), (100.0, 1.21e+04, 1233.0), (100.0, 1.21e+04, 1433.0), (-100.0, 1.19e+04, 1331.0), (-100.0, 1.19e+04, 1336.0), (-100.0, 1.71e+04, 1331.0), (-100.0, 1.71e+04, 1336.0), (100.0, 1.19e+04, 1331.0), (100.0, 1.19e+04, 1336.0), (100.0, 1.71e+04, 1331.0), (100.0, 1.71e+04, 1336.0), (-272.7, -100.0, 1444.0), (-272.7, -100.0, 1467.0), (-272.7, 5100.0, 1444.0), (-272.7, 5100.0, 1467.0), (272.7, -100.0, 1444.0), (272.7, -100.0, 1467.0), (272.7, 5100.0, 1444.0), (272.7, 5100.0, 1467.0), (-136.4, -100.0, 1428.0), (-136.4, -100.0, 1450.0), (-136.4, 5100.0, 1428.0), (-136.4, 5100.0, 1450.0), (136.4, -100.0, 1428.0), (136.4, -100.0, 1450.0), (136.4, 5100.0, 1428.0), (136.4, 5100.0, 1450.0), (-181.8, -100.0, 1217.0), (-181.8, -100.0, 1239.0), (-181.8, 5100.0, 1217.0), (-181.8, 5100.0, 1239.0), (181.8, -100.0, 1217.0), (181.8, -100.0, 1239.0), (181.8, 5100.0, 1217.0), (181.8, 5100.0, 1239.0), (-100.0, 4900.0, 1233.0), (-100.0, 4900.0, 1433.0), (-100.0, 5100.0, 1233.0), (-100.0, 5100.0, 1433.0), (100.0, 4900.0, 1233.0), (100.0, 4900.0, 1433.0), (100.0, 5100.0, 1233.0), (100.0, 5100.0, 1433.0), (-100.0, -100.0, 1233.0), (-100.0, -100.0, 1433.0), (-100.0, 100.0, 1233.0), (-100.0, 100.0, 1433.0), (100.0, -100.0, 1233.0), (100.0, -100.0, 1433.0), (100.0, 100.0, 1233.0), (100.0, 100.0, 1433.0), (-100.0, -100.0, 1331.0), (-100.0, -100.0, 1336.0), (-100.0, 5100.0, 1331.0), (-100.0, 5100.0, 1336.0), (100.0, -100.0, 1331.0), (100.0, -100.0, 1336.0), (100.0, 5100.0, 1331.0), (100.0, 5100.0, 1336.0)], [], [(1, 3, 2, 0), (3, 7, 6, 2), (7, 5, 4, 6), (5, 1, 0, 4), (0, 2, 6, 4), (5, 7, 3, 1), (9, 11, 10, 8), (11, 15, 14, 10), (15, 13, 12, 14), (13, 9, 8, 12), (8, 10, 14, 12), (13, 15, 11, 9), (17, 19, 18, 16), (19, 23, 22, 18), (23, 21, 20, 22), (21, 17, 16, 20), (16, 18, 22, 20), (21, 23, 19, 17), (25, 27, 26, 24), (27, 31, 30, 26), (31, 29, 28, 30), (29, 25, 24, 28), (24, 26, 30, 28), (29, 31, 27, 25), (33, 35, 34, 32), (35, 39, 38, 34), (39, 37, 36, 38), (37, 33, 32, 36), (32, 34, 38, 36), (37, 39, 35, 33), (41, 43, 42, 40), (43, 47, 46, 42), (47, 45, 44, 46), (45, 41, 40, 44), (40, 42, 46, 44), (45, 47, 43, 41), (49, 51, 50, 48), (51, 55, 54, 50), (55, 53, 52, 54), (53, 49, 48, 52), (48, 50, 54, 52), (53, 55, 51, 49), (57, 59, 58, 56), (59, 63, 62, 58), (63, 61, 60, 62), (61, 57, 56, 60), (56, 58, 62, 60), (61, 63, 59, 57), (65, 67, 66, 64), (67, 71, 70, 66), (71, 69, 68, 70), (69, 65, 64, 68), (64, 66, 70, 68), (69, 71, 67, 65), (73, 75, 74, 72), (75, 79, 78, 74), (79, 77, 76, 78), (77, 73, 72, 76), (72, 74, 78, 76), (77, 79, 75, 73), (81, 83, 82, 80), (83, 87, 86, 82), (87, 85, 84, 86), (85, 81, 80, 84), (80, 82, 86, 84), (85, 87, 83, 81), (89, 91, 90, 88), (91, 95, 94, 90), (95, 93, 92, 94), (93, 89, 88, 92), (88, 90, 94, 92), (93, 95, 91, 89), (97, 99, 98, 96), (99, 103, 102, 98), (103, 101, 100, 102), (101, 97, 96, 100), (96, 98, 102, 100), (101, 103, 99, 97), (105, 107, 106, 104), (107, 111, 110, 106), (111, 109, 108, 110), (109, 105, 104, 108), (104, 106, 110, 108), (109, 111, 107, 105), (113, 115, 114, 112), (115, 119, 118, 114), (119, 117, 116, 118), (117, 113, 112, 116), (112, 114, 118, 116), (117, 119, 115, 113), (121, 123, 122, 120), (123, 127, 126, 122), (127, 125, 124, 126), (125, 121, 120, 124), (120, 122, 126, 124), (125, 127, 123, 121), (129, 131, 130, 128), (131, 135, 134, 130), (135, 133, 132, 134), (133, 129, 128, 132), (128, 130, 134, 132), (133, 135, 131, 129), (137, 139, 138, 136), (139, 143, 142, 138), (143, 141, 140, 142), (141, 137, 136, 140), (136, 138, 142, 140), (141, 143, 139, 137), (145, 147, 146, 144), (147, 151, 150, 146), (151, 149, 148, 150), (149, 145, 144, 148), (144, 146, 150, 148), (149, 151, 147, 145), (153, 155, 154, 152), (155, 159, 158, 154), (159, 157, 156, 158), (157, 153, 152, 156), (152, 154, 158, 156), (157, 159, 155, 153), (161, 163, 162, 160), (163, 167, 166, 162), (167, 165, 164, 166), (165, 161, 160, 164), (160, 162, 166, 164), (165, 167, 163, 161), (169, 171, 170, 168), (171, 175, 174, 170), (175, 173, 172, 174), (173, 169, 168, 172), (168, 170, 174, 172), (173, 175, 171, 169), (177, 179, 178, 176), (179, 183, 182, 178), (183, 181, 180, 182), (181, 177, 176, 180), (176, 178, 182, 180), (181, 183, 179, 177), (185, 187, 186, 184), (187, 191, 190, 186), (191, 189, 188, 190), (189, 185, 184, 188), (184, 186, 190, 188), (189, 191, 187, 185), (193, 195, 194, 192), (195, 199, 198, 194), (199, 197, 196, 198), (197, 193, 192, 196), (192, 194, 198, 196), (197, 199, 195, 193), (201, 203, 202, 200), (203, 207, 206, 202), (207, 205, 204, 206), (205, 201, 200, 204), (200, 202, 206, 204), (205, 207, 203, 201), (209, 211, 210, 208), (211, 215, 214, 210), (215, 213, 212, 214), (213, 209, 208, 212), (208, 210, 214, 212), (213, 215, 211, 209), (217, 219, 218, 216), (219, 223, 222, 218), (223, 221, 220, 222), (221, 217, 216, 220), (216, 218, 222, 220), (221, 223, 219, 217), (225, 227, 226, 224), (227, 231, 230, 226), (231, 229, 228, 230), (229, 225, 224, 228), (224, 226, 230, 228), (229, 231, 227, 225), (233, 235, 234, 232), (235, 239, 238, 234), (239, 237, 236, 238), (237, 233, 232, 236), (232, 234, 238, 236), (237, 239, 235, 233), (241, 243, 242, 240), (243, 247, 246, 242), (247, 245, 244, 246), (245, 241, 240, 244), (240, 242, 246, 244), (245, 247, 243, 241), (249, 251, 250, 248), (251, 255, 254, 250), (255, 253, 252, 254), (253, 249, 248, 252), (248, 250, 254, 252), (253, 255, 251, 249), (257, 259, 258, 256), (259, 263, 262, 258), (263, 261, 260, 262), (261, 257, 256, 260), (256, 258, 262, 260), (261, 263, 259, 257), (265, 267, 266, 264), (267, 271, 270, 266), (271, 269, 268, 270), (269, 265, 264, 268), (264, 266, 270, 268), (269, 271, 267, 265), (273, 275, 274, 272), (275, 279, 278, 274), (279, 277, 276, 278), (277, 273, 272, 276), (272, 274, 278, 276), (277, 279, 275, 273), (281, 283, 282, 280), (283, 287, 286, 282), (287, 285, 284, 286), (285, 281, 280, 284), (280, 282, 286, 284), (285, 287, 283, 281), (289, 291, 290, 288), (291, 295, 294, 290), (295, 293, 292, 294), (293, 289, 288, 292), (288, 290, 294, 292), (293, 295, 291, 289), (297, 299, 298, 296), (299, 303, 302, 298), (303, 301, 300, 302), (301, 297, 296, 300), (296, 298, 302, 300), (301, 303, 299, 297), (305, 307, 306, 304), (307, 311, 310, 306), (311, 309, 308, 310), (309, 305, 304, 308), (304, 306, 310, 308), (309, 311, 307, 305), (313, 315, 314, 312), (315, 319, 318, 314), (319, 317, 316, 318), (317, 313, 312, 316), (312, 314, 318, 316), (317, 319, 315, 313), (321, 323, 322, 320), (323, 327, 326, 322), (327, 325, 324, 326), (325, 321, 320, 324), (320, 322, 326, 324), (325, 327, 323, 321), (329, 331, 330, 328), (331, 335, 334, 330), (335, 333, 332, 334), (333, 329, 328, 332), (328, 330, 334, 332), (333, 335, 331, 329), (337, 339, 338, 336), (339, 343, 342, 338), (343, 341, 340, 342), (341, 337, 336, 340), (336, 338, 342, 340), (341, 343, 339, 337), (345, 347, 346, 344), (347, 351, 350, 346), (351, 349, 348, 350), (349, 345, 344, 348), (344, 346, 350, 348), (349, 351, 347, 345), (353, 355, 354, 352), (355, 359, 358, 354), (359, 357, 356, 358), (357, 353, 352, 356), (352, 354, 358, 356), (357, 359, 355, 353), (361, 363, 362, 360), (363, 367, 366, 362), (367, 365, 364, 366), (365, 361, 360, 364), (360, 362, 366, 364), (365, 367, 363, 361), (369, 371, 370, 368), (371, 375, 374, 370), (375, 373, 372, 374), (373, 369, 368, 372), (368, 370, 374, 372), (373, 375, 371, 369), (377, 379, 378, 376), (379, 383, 382, 378), (383, 381, 380, 382), (381, 377, 376, 380), (376, 378, 382, 380), (381, 383, 379, 377), (385, 387, 386, 384), (387, 391, 390, 386), (391, 389, 388, 390), (389, 385, 384, 388), (384, 386, 390, 388), (389, 391, 387, 385), (393, 395, 394, 392), (395, 399, 398, 394), (399, 397, 396, 398), (397, 393, 392, 396), (392, 394, 398, 396), (397, 399, 395, 393), (401, 403, 402, 400), (403, 407, 406, 402), (407, 405, 404, 406), (405, 401, 400, 404), (400, 402, 406, 404), (405, 407, 403, 401), (409, 411, 410, 408), (411, 415, 414, 410), (415, 413, 412, 414), (413, 409, 408, 412), (408, 410, 414, 412), (413, 415, 411, 409), (417, 419, 418, 416), (419, 423, 422, 418), (423, 421, 420, 422), (421, 417, 416, 420), (416, 418, 422, 420), (421, 423, 419, 417), (425, 427, 426, 424), (427, 431, 430, 426), (431, 429, 428, 430), (429, 425, 424, 428), (424, 426, 430, 428), (429, 431, 427, 425), (433, 435, 434, 432), (435, 439, 438, 434), (439, 437, 436, 438), (437, 433, 432, 436), (432, 434, 438, 436), (437, 439, 435, 433), (441, 443, 442, 440), (443, 447, 446, 442), (447, 445, 444, 446), (445, 441, 440, 444), (440, 442, 446, 444), (445, 447, 443, 441), (449, 451, 450, 448), (451, 455, 454, 450), (455, 453, 452, 454), (453, 449, 448, 452), (448, 450, 454, 452), (453, 455, 451, 449), (457, 459, 458, 456), (459, 463, 462, 458), (463, 461, 460, 462), (461, 457, 456, 460), (456, 458, 462, 460), (461, 463, 459, 457), (465, 467, 466, 464), (467, 471, 470, 466), (471, 469, 468, 470), (469, 465, 464, 468), (464, 466, 470, 468), (469, 471, 467, 465), (473, 475, 474, 472), (475, 479, 478, 474), (479, 477, 476, 478), (477, 473, 472, 476), (472, 474, 478, 476), (477, 479, 475, 473), (481, 483, 482, 480), (483, 487, 486, 482), (487, 485, 484, 486), (485, 481, 480, 484), (480, 482, 486, 484), (485, 487, 483, 481), (489, 491, 490, 488), (491, 495, 494, 490), (495, 493, 492, 494), (493, 489, 488, 492), (488, 490, 494, 492), (493, 495, 491, 489), (497, 499, 498, 496), (499, 503, 502, 498), (503, 501, 500, 502), (501, 497, 496, 500), (496, 498, 502, 500), (501, 503, 499, 497), (505, 507, 506, 504), (507, 511, 510, 506), (511, 509, 508, 510), (509, 505, 504, 508), (504, 506, 510, 508), (509, 511, 507, 505), (513, 515, 514, 512), (515, 519, 518, 514), (519, 517, 516, 518), (517, 513, 512, 516), (512, 514, 518, 516), (517, 519, 515, 513), (521, 523, 522, 520), (523, 527, 526, 522), (527, 525, 524, 526), (525, 521, 520, 524), (520, 522, 526, 524), (525, 527, 523, 521), (529, 531, 530, 528), (531, 535, 534, 530), (535, 533, 532, 534), (533, 529, 528, 532), (528, 530, 534, 532), (533, 535, 531, 529), (537, 539, 538, 536), (539, 543, 542, 538), (543, 541, 540, 542), (541, 537, 536, 540), (536, 538, 542, 540), (541, 543, 539, 537), (545, 547, 546, 544), (547, 551, 550, 546), (551, 549, 548, 550), (549, 545, 544, 548), (544, 546, 550, 548), (549, 551, 547, 545), (553, 555, 554, 552), (555, 559, 558, 554), (559, 557, 556, 558), (557, 553, 552, 556), (552, 554, 558, 556), (557, 559, 555, 553), (561, 563, 562, 560), (563, 567, 566, 562), (567, 565, 564, 566), (565, 561, 560, 564), (560, 562, 566, 564), (565, 567, 563, 561), (569, 571, 570, 568), (571, 575, 574, 570), (575, 573, 572, 574), (573, 569, 568, 572), (568, 570, 574, 572), (573, 575, 571, 569), (577, 579, 578, 576), (579, 583, 582, 578), (583, 581, 580, 582), (581, 577, 576, 580), (576, 578, 582, 580), (581, 583, 579, 577), (585, 587, 586, 584), (587, 591, 590, 586), (591, 589, 588, 590), (589, 585, 584, 588), (584, 586, 590, 588), (589, 591, 587, 585), (593, 595, 594, 592), (595, 599, 598, 594), (599, 597, 596, 598), (597, 593, 592, 596), (592, 594, 598, 596), (597, 599, 595, 593), (601, 603, 602, 600), (603, 607, 606, 602), (607, 605, 604, 606), (605, 601, 600, 604), (600, 602, 606, 604), (605, 607, 603, 601), (609, 611, 610, 608), (611, 615, 614, 610), (615, 613, 612, 614), (613, 609, 608, 612), (608, 610, 614, 612), (613, 615, 611, 609), (617, 619, 618, 616), (619, 623, 622, 618), (623, 621, 620, 622), (621, 617, 616, 620), (616, 618, 622, 620), (621, 623, 619, 617), (625, 627, 626, 624), (627, 631, 630, 626), (631, 629, 628, 630), (629, 625, 624, 628), (624, 626, 630, 628), (629, 631, 627, 625), (633, 635, 634, 632), (635, 639, 638, 634), (639, 637, 636, 638), (637, 633, 632, 636), (632, 634, 638, 636), (637, 639, 635, 633), (641, 643, 642, 640), (643, 647, 646, 642), (647, 645, 644, 646), (645, 641, 640, 644), (640, 642, 646, 644), (645, 647, 643, 641), (649, 651, 650, 648), (651, 655, 654, 650), (655, 653, 652, 654), (653, 649, 648, 652), (648, 650, 654, 652), (653, 655, 651, 649), (657, 659, 658, 656), (659, 663, 662, 658), (663, 661, 660, 662), (661, 657, 656, 660), (656, 658, 662, 660), (661, 663, 659, 657), (665, 667, 666, 664), (667, 671, 670, 666), (671, 669, 668, 670), (669, 665, 664, 668), (664, 666, 670, 668), (669, 671, 667, 665)])
_uv = me_cube_006.uv_layers.new(name='UVMap')
_uv.uv.foreach_set('vector', [0.9489, 0.6045, 0.05118, 0.6045, 0.05118, 0.7426, 0.9489, 0.7426, 0.05118, 0.6045, 0.01815, 0.5435, 0.01815, 0.6918, 0.05118, 0.7426, 0.01815, 0.5435, 0.9819, 0.5435, 0.9819, 0.6918, 0.01815, 0.6918, 0.9819, 0.5435, 0.9489, 0.6045, 0.9489, 0.7426, 0.9819, 0.6918, 0.9489, 0.7426, 0.05118, 0.7426, 0.01815, 0.6918, 0.9819, 0.6918, 0.9819, 0.5435, 0.01815, 0.5435, 0.05118, 0.6045, 0.9489, 0.6045, 0.04838, 0.6854, 0.9517, 0.6854, 0.9517, 0.5465, 0.04838, 0.5465, 0.9517, 0.6854, 0.968, 0.7131, 0.968, 0.5691, 0.9517, 0.5465, 0.968, 0.7131, 0.03207, 0.7131, 0.03207, 0.5691, 0.968, 0.5691, 0.03207, 0.7131, 0.04838, 0.6854, 0.04838, 0.5465, 0.03207, 0.5691, 0.04838, 0.5465, 0.9517, 0.5465, 0.968, 0.5691, 0.03207, 0.5691, 0.03207, 0.7131, 0.968, 0.7131, 0.9517, 0.6854, 0.04838, 0.6854, 0.06277, 0.4333, 0.9373, 0.4333, 0.9373, 0.2988, 0.06277, 0.2988, 0.9373, 0.4333, 0.9628, 0.398, 0.9628, 0.2556, 0.9373, 0.2988, 0.9628, 0.398, 0.03724, 0.398, 0.03724, 0.2556, 0.9628, 0.2556, 0.03724, 0.398, 0.06277, 0.4333, 0.06277, 0.2988, 0.03724, 0.2556, 0.06277, 0.2988, 0.9373, 0.2988, 0.9628, 0.2556, 0.03724, 0.2556, 0.03724, 0.398, 0.9628, 0.398, 0.9373, 0.4333, 0.06277, 0.4333, 0.8077, 0.9616, 0.8333, 0.9616, 0.8333, 0.03866, 0.8077, 0.03866, 0.8333, 0.9616, 0.8421, 0.9738, 0.8421, 0.02652, 0.8333, 0.03866, 0.8421, 0.9738, 0.8158, 0.9738, 0.8158, 0.02652, 0.8421, 0.02652, 0.8158, 0.9738, 0.8077, 0.9616, 0.8077, 0.03866, 0.8158, 0.02652, 0.8077, 0.03866, 0.8333, 0.03866, 0.8421, 0.02652, 0.8158, 0.02652, 0.8158, 0.9738, 0.8421, 0.9738, 0.8333, 0.9616, 0.8077, 0.9616, 0.1667, 0.9616, 0.1924, 0.9616, 0.1924, 0.03866, 0.1667, 0.03866, 0.1924, 0.9616, 0.1843, 0.9738, 0.1843, 0.02652, 0.1924, 0.03866, 0.1843, 0.9738, 0.1579, 0.9738, 0.1579, 0.02652, 0.1843, 0.02652, 0.1579, 0.9738, 0.1667, 0.9616, 0.1667, 0.03866, 0.1579, 0.02652, 0.1667, 0.03866, 0.1924, 0.03866, 0.1843, 0.02652, 0.1579, 0.02652, 0.1579, 0.9738, 0.1843, 0.9738, 0.1924, 0.9616, 0.1667, 0.9616, 0.1667, 0.513, 0.8333, 0.513, 0.8333, 0.4873, 0.1667, 0.4873, 0.8333, 0.513, 0.8421, 0.5133, 0.8421, 0.487, 0.8333, 0.4873, 0.8421, 0.5133, 0.1579, 0.5133, 0.1579, 0.487, 0.8421, 0.487, 0.1579, 0.5133, 0.1667, 0.513, 0.1667, 0.4873, 0.1579, 0.487, 0.1667, 0.4873, 0.8333, 0.4873, 0.8421, 0.487, 0.1579, 0.487, 0.1579, 0.5133, 0.8421, 0.5133, 0.8333, 0.513, 0.1667, 0.513, 0.9489, 0.6045, 0.05118, 0.6045, 0.05118, 0.7426, 0.9489, 0.7426, 0.05118, 0.6045, 0.01815, 0.5435, 0.01815, 0.6918, 0.05118, 0.7426, 0.01815, 0.5435, 0.9819, 0.5435, 0.9819, 0.6918, 0.01815, 0.6918, 0.9819, 0.5435, 0.9489, 0.6045, 0.9489, 0.7426, 0.9819, 0.6918, 0.9489, 0.7426, 0.05118, 0.7426, 0.01815, 0.6918, 0.9819, 0.6918, 0.9819, 0.5435, 0.01815, 0.5435, 0.05118, 0.6045, 0.9489, 0.6045, 0.04838, 0.6854, 0.9517, 0.6854, 0.9517, 0.5465, 0.04838, 0.5465, 0.9517, 0.6854, 0.968, 0.7131, 0.968, 0.5691, 0.9517, 0.5465, 0.968, 0.7131, 0.03207, 0.7131, 0.03207, 0.5691, 0.968, 0.5691, 0.03207, 0.7131, 0.04838, 0.6854, 0.04838, 0.5465, 0.03207, 0.5691, 0.04838, 0.5465, 0.9517, 0.5465, 0.968, 0.5691, 0.03207, 0.5691, 0.03207, 0.7131, 0.968, 0.7131, 0.9517, 0.6854, 0.04838, 0.6854, 0.06277, 0.4333, 0.9373, 0.4333, 0.9373, 0.2988, 0.06277, 0.2988, 0.9373, 0.4333, 0.9628, 0.398, 0.9628, 0.2556, 0.9373, 0.2988, 0.9628, 0.398, 0.03724, 0.398, 0.03724, 0.2556, 0.9628, 0.2556, 0.03724, 0.398, 0.06277, 0.4333, 0.06277, 0.2988, 0.03724, 0.2556, 0.06277, 0.2988, 0.9373, 0.2988, 0.9628, 0.2556, 0.03724, 0.2556, 0.03724, 0.398, 0.9628, 0.398, 0.9373, 0.4333, 0.06277, 0.4333, 0.8077, 0.9616, 0.8333, 0.9616, 0.8333, 0.03866, 0.8077, 0.03866, 0.8333, 0.9616, 0.8421, 0.9738, 0.8421, 0.02652, 0.8333, 0.03866, 0.8421, 0.9738, 0.8158, 0.9738, 0.8158, 0.02652, 0.8421, 0.02652, 0.8158, 0.9738, 0.8077, 0.9616, 0.8077, 0.03866, 0.8158, 0.02652, 0.8077, 0.03866, 0.8333, 0.03866, 0.8421, 0.02652, 0.8158, 0.02652, 0.8158, 0.9738, 0.8421, 0.9738, 0.8333, 0.9616, 0.8077, 0.9616, 0.1667, 0.9616, 0.1924, 0.9616, 0.1924, 0.03866, 0.1667, 0.03866, 0.1924, 0.9616, 0.1843, 0.9738, 0.1843, 0.02652, 0.1924, 0.03866, 0.1843, 0.9738, 0.1579, 0.9738, 0.1579, 0.02652, 0.1843, 0.02652, 0.1579, 0.9738, 0.1667, 0.9616, 0.1667, 0.03866, 0.1579, 0.02652, 0.1667, 0.03866, 0.1924, 0.03866, 0.1843, 0.02652, 0.1579, 0.02652, 0.1579, 0.9738, 0.1843, 0.9738, 0.1924, 0.9616, 0.1667, 0.9616, 0.1667, 0.513, 0.8333, 0.513, 0.8333, 0.4873, 0.1667, 0.4873, 0.8333, 0.513, 0.8421, 0.5133, 0.8421, 0.487, 0.8333, 0.4873, 0.8421, 0.5133, 0.1579, 0.5133, 0.1579, 0.487, 0.8421, 0.487, 0.1579, 0.5133, 0.1667, 0.513, 0.1667, 0.4873, 0.1579, 0.487, 0.1667, 0.4873, 0.8333, 0.4873, 0.8421, 0.487, 0.1579, 0.487, 0.1579, 0.5133, 0.8421, 0.5133, 0.8333, 0.513, 0.1667, 0.513, 0.9489, 0.6045, 0.05118, 0.6045, 0.05118, 0.7426, 0.9489, 0.7426, 0.05118, 0.6045, 0.01815, 0.5435, 0.01815, 0.6918, 0.05118, 0.7426, 0.01815, 0.5435, 0.9819, 0.5435, 0.9819, 0.6918, 0.01815, 0.6918, 0.9819, 0.5435, 0.9489, 0.6045, 0.9489, 0.7426, 0.9819, 0.6918, 0.9489, 0.7426, 0.05118, 0.7426, 0.01815, 0.6918, 0.9819, 0.6918, 0.9819, 0.5435, 0.01815, 0.5435, 0.05118, 0.6045, 0.9489, 0.6045, 0.04838, 0.6854, 0.9517, 0.6854, 0.9517, 0.5465, 0.04838, 0.5465, 0.9517, 0.6854, 0.968, 0.7131, 0.968, 0.5691, 0.9517, 0.5465, 0.968, 0.7131, 0.03207, 0.7131, 0.03207, 0.5691, 0.968, 0.5691, 0.03207, 0.7131, 0.04838, 0.6854, 0.04838, 0.5465, 0.03207, 0.5691, 0.04838, 0.5465, 0.9517, 0.5465, 0.968, 0.5691, 0.03207, 0.5691, 0.03207, 0.7131, 0.968, 0.7131, 0.9517, 0.6854, 0.04838, 0.6854, 0.06277, 0.4333, 0.9373, 0.4333, 0.9373, 0.2988, 0.06277, 0.2988, 0.9373, 0.4333, 0.9628, 0.398, 0.9628, 0.2556, 0.9373, 0.2988, 0.9628, 0.398, 0.03724, 0.398, 0.03724, 0.2556, 0.9628, 0.2556, 0.03724, 0.398, 0.06277, 0.4333, 0.06277, 0.2988, 0.03724, 0.2556, 0.06277, 0.2988, 0.9373, 0.2988, 0.9628, 0.2556, 0.03724, 0.2556, 0.03724, 0.398, 0.9628, 0.398, 0.9373, 0.4333, 0.06277, 0.4333, 0.8077, 0.9616, 0.8333, 0.9616, 0.8333, 0.03866, 0.8077, 0.03866, 0.8333, 0.9616, 0.8421, 0.9738, 0.8421, 0.02652, 0.8333, 0.03866, 0.8421, 0.9738, 0.8158, 0.9738, 0.8158, 0.02652, 0.8421, 0.02652, 0.8158, 0.9738, 0.8077, 0.9616, 0.8077, 0.03866, 0.8158, 0.02652, 0.8077, 0.03866, 0.8333, 0.03866, 0.8421, 0.02652, 0.8158, 0.02652, 0.8158, 0.9738, 0.8421, 0.9738, 0.8333, 0.9616, 0.8077, 0.9616, 0.1667, 0.9616, 0.1924, 0.9616, 0.1924, 0.03866, 0.1667, 0.03866, 0.1924, 0.9616, 0.1843, 0.9738, 0.1843, 0.02652, 0.1924, 0.03866, 0.1843, 0.9738, 0.1579, 0.9738, 0.1579, 0.02652, 0.1843, 0.02652, 0.1579, 0.9738, 0.1667, 0.9616, 0.1667, 0.03866, 0.1579, 0.02652, 0.1667, 0.03866, 0.1924, 0.03866, 0.1843, 0.02652, 0.1579, 0.02652, 0.1579, 0.9738, 0.1843, 0.9738, 0.1924, 0.9616, 0.1667, 0.9616, 0.1667, 0.513, 0.8333, 0.513, 0.8333, 0.4873, 0.1667, 0.4873, 0.8333, 0.513, 0.8421, 0.5133, 0.8421, 0.487, 0.8333, 0.4873, 0.8421, 0.5133, 0.1579, 0.5133, 0.1579, 0.487, 0.8421, 0.487, 0.1579, 0.5133, 0.1667, 0.513, 0.1667, 0.4873, 0.1579, 0.487, 0.1667, 0.4873, 0.8333, 0.4873, 0.8421, 0.487, 0.1579, 0.487, 0.1579, 0.5133, 0.8421, 0.5133, 0.8333, 0.513, 0.1667, 0.513, 0.9489, 0.6045, 0.05118, 0.6045, 0.05118, 0.7426, 0.9489, 0.7426, 0.05118, 0.6045, 0.01815, 0.5435, 0.01815, 0.6918, 0.05118, 0.7426, 0.01815, 0.5435, 0.9819, 0.5435, 0.9819, 0.6918, 0.01815, 0.6918, 0.9819, 0.5435, 0.9489, 0.6045, 0.9489, 0.7426, 0.9819, 0.6918, 0.9489, 0.7426, 0.05118, 0.7426, 0.01815, 0.6918, 0.9819, 0.6918, 0.9819, 0.5435, 0.01815, 0.5435, 0.05118, 0.6045, 0.9489, 0.6045, 0.04838, 0.6854, 0.9517, 0.6854, 0.9517, 0.5465, 0.04838, 0.5465, 0.9517, 0.6854, 0.968, 0.7131, 0.968, 0.5691, 0.9517, 0.5465, 0.968, 0.7131, 0.03207, 0.7131, 0.03207, 0.5691, 0.968, 0.5691, 0.03207, 0.7131, 0.04838, 0.6854, 0.04838, 0.5465, 0.03207, 0.5691, 0.04838, 0.5465, 0.9517, 0.5465, 0.968, 0.5691, 0.03207, 0.5691, 0.03207, 0.7131, 0.968, 0.7131, 0.9517, 0.6854, 0.04838, 0.6854, 0.06277, 0.4333, 0.9373, 0.4333, 0.9373, 0.2988, 0.06277, 0.2988, 0.9373, 0.4333, 0.9628, 0.398, 0.9628, 0.2556, 0.9373, 0.2988, 0.9628, 0.398, 0.03724, 0.398, 0.03724, 0.2556, 0.9628, 0.2556, 0.03724, 0.398, 0.06277, 0.4333, 0.06277, 0.2988, 0.03724, 0.2556, 0.06277, 0.2988, 0.9373, 0.2988, 0.9628, 0.2556, 0.03724, 0.2556, 0.03724, 0.398, 0.9628, 0.398, 0.9373, 0.4333, 0.06277, 0.4333, 0.8077, 0.9616, 0.8333, 0.9616, 0.8333, 0.03866, 0.8077, 0.03866, 0.8333, 0.9616, 0.8421, 0.9738, 0.8421, 0.02652, 0.8333, 0.03866, 0.8421, 0.9738, 0.8158, 0.9738, 0.8158, 0.02652, 0.8421, 0.02652, 0.8158, 0.9738, 0.8077, 0.9616, 0.8077, 0.03866, 0.8158, 0.02652, 0.8077, 0.03866, 0.8333, 0.03866, 0.8421, 0.02652, 0.8158, 0.02652, 0.8158, 0.9738, 0.8421, 0.9738, 0.8333, 0.9616, 0.8077, 0.9616, 0.1667, 0.9616, 0.1924, 0.9616, 0.1924, 0.03866, 0.1667, 0.03866, 0.1924, 0.9616, 0.1843, 0.9738, 0.1843, 0.02652, 0.1924, 0.03866, 0.1843, 0.9738, 0.1579, 0.9738, 0.1579, 0.02652, 0.1843, 0.02652, 0.1579, 0.9738, 0.1667, 0.9616, 0.1667, 0.03866, 0.1579, 0.02652, 0.1667, 0.03866, 0.1924, 0.03866, 0.1843, 0.02652, 0.1579, 0.02652, 0.1579, 0.9738, 0.1843, 0.9738, 0.1924, 0.9616, 0.1667, 0.9616, 0.1667, 0.513, 0.8333, 0.513, 0.8333, 0.4873, 0.1667, 0.4873, 0.8333, 0.513, 0.8421, 0.5133, 0.8421, 0.487, 0.8333, 0.4873, 0.8421, 0.5133, 0.1579, 0.5133, 0.1579, 0.487, 0.8421, 0.487, 0.1579, 0.5133, 0.1667, 0.513, 0.1667, 0.4873, 0.1579, 0.487, 0.1667, 0.4873, 0.8333, 0.4873, 0.8421, 0.487, 0.1579, 0.487, 0.1579, 0.5133, 0.8421, 0.5133, 0.8333, 0.513, 0.1667, 0.513, 0.9489, 0.6045, 0.05118, 0.6045, 0.05118, 0.7426, 0.9489, 0.7426, 0.05118, 0.6045, 0.01815, 0.5435, 0.01815, 0.6918, 0.05118, 0.7426, 0.01815, 0.5435, 0.9819, 0.5435, 0.9819, 0.6918, 0.01815, 0.6918, 0.9819, 0.5435, 0.9489, 0.6045, 0.9489, 0.7426, 0.9819, 0.6918, 0.9489, 0.7426, 0.05118, 0.7426, 0.01815, 0.6918, 0.9819, 0.6918, 0.9819, 0.5435, 0.01815, 0.5435, 0.05118, 0.6045, 0.9489, 0.6045, 0.04838, 0.6854, 0.9517, 0.6854, 0.9517, 0.5465, 0.04838, 0.5465, 0.9517, 0.6854, 0.968, 0.7131, 0.968, 0.5691, 0.9517, 0.5465, 0.968, 0.7131, 0.03207, 0.7131, 0.03207, 0.5691, 0.968, 0.5691, 0.03207, 0.7131, 0.04838, 0.6854, 0.04838, 0.5465, 0.03207, 0.5691, 0.04838, 0.5465, 0.9517, 0.5465, 0.968, 0.5691, 0.03207, 0.5691, 0.03207, 0.7131, 0.968, 0.7131, 0.9517, 0.6854, 0.04838, 0.6854, 0.06277, 0.4333, 0.9373, 0.4333, 0.9373, 0.2988, 0.06277, 0.2988, 0.9373, 0.4333, 0.9628, 0.398, 0.9628, 0.2556, 0.9373, 0.2988, 0.9628, 0.398, 0.03724, 0.398, 0.03724, 0.2556, 0.9628, 0.2556, 0.03724, 0.398, 0.06277, 0.4333, 0.06277, 0.2988, 0.03724, 0.2556, 0.06277, 0.2988, 0.9373, 0.2988, 0.9628, 0.2556, 0.03724, 0.2556, 0.03724, 0.398, 0.9628, 0.398, 0.9373, 0.4333, 0.06277, 0.4333, 0.8077, 0.9616, 0.8333, 0.9616, 0.8333, 0.03866, 0.8077, 0.03866, 0.8333, 0.9616, 0.8421, 0.9738, 0.8421, 0.02652, 0.8333, 0.03866, 0.8421, 0.9738, 0.8158, 0.9738, 0.8158, 0.02652, 0.8421, 0.02652, 0.8158, 0.9738, 0.8077, 0.9616, 0.8077, 0.03866, 0.8158, 0.02652, 0.8077, 0.03866, 0.8333, 0.03866, 0.8421, 0.02652, 0.8158, 0.02652, 0.8158, 0.9738, 0.8421, 0.9738, 0.8333, 0.9616, 0.8077, 0.9616, 0.1667, 0.9616, 0.1924, 0.9616, 0.1924, 0.03866, 0.1667, 0.03866, 0.1924, 0.9616, 0.1843, 0.9738, 0.1843, 0.02652, 0.1924, 0.03866, 0.1843, 0.9738, 0.1579, 0.9738, 0.1579, 0.02652, 0.1843, 0.02652, 0.1579, 0.9738, 0.1667, 0.9616, 0.1667, 0.03866, 0.1579, 0.02652, 0.1667, 0.03866, 0.1924, 0.03866, 0.1843, 0.02652, 0.1579, 0.02652, 0.1579, 0.9738, 0.1843, 0.9738, 0.1924, 0.9616, 0.1667, 0.9616, 0.1667, 0.513, 0.8333, 0.513, 0.8333, 0.4873, 0.1667, 0.4873, 0.8333, 0.513, 0.8421, 0.5133, 0.8421, 0.487, 0.8333, 0.4873, 0.8421, 0.5133, 0.1579, 0.5133, 0.1579, 0.487, 0.8421, 0.487, 0.1579, 0.5133, 0.1667, 0.513, 0.1667, 0.4873, 0.1579, 0.487, 0.1667, 0.4873, 0.8333, 0.4873, 0.8421, 0.487, 0.1579, 0.487, 0.1579, 0.5133, 0.8421, 0.5133, 0.8333, 0.513, 0.1667, 0.513, 0.9489, 0.6045, 0.05118, 0.6045, 0.05118, 0.7426, 0.9489, 0.7426, 0.05118, 0.6045, 0.01815, 0.5435, 0.01815, 0.6918, 0.05118, 0.7426, 0.01815, 0.5435, 0.9819, 0.5435, 0.9819, 0.6918, 0.01815, 0.6918, 0.9819, 0.5435, 0.9489, 0.6045, 0.9489, 0.7426, 0.9819, 0.6918, 0.9489, 0.7426, 0.05118, 0.7426, 0.01815, 0.6918, 0.9819, 0.6918, 0.9819, 0.5435, 0.01815, 0.5435, 0.05118, 0.6045, 0.9489, 0.6045, 0.04838, 0.6854, 0.9517, 0.6854, 0.9517, 0.5465, 0.04838, 0.5465, 0.9517, 0.6854, 0.968, 0.7131, 0.968, 0.5691, 0.9517, 0.5465, 0.968, 0.7131, 0.03207, 0.7131, 0.03207, 0.5691, 0.968, 0.5691, 0.03207, 0.7131, 0.04838, 0.6854, 0.04838, 0.5465, 0.03207, 0.5691, 0.04838, 0.5465, 0.9517, 0.5465, 0.968, 0.5691, 0.03207, 0.5691, 0.03207, 0.7131, 0.968, 0.7131, 0.9517, 0.6854, 0.04838, 0.6854, 0.06277, 0.4333, 0.9373, 0.4333, 0.9373, 0.2988, 0.06277, 0.2988, 0.9373, 0.4333, 0.9628, 0.398, 0.9628, 0.2556, 0.9373, 0.2988, 0.9628, 0.398, 0.03724, 0.398, 0.03724, 0.2556, 0.9628, 0.2556, 0.03724, 0.398, 0.06277, 0.4333, 0.06277, 0.2988, 0.03724, 0.2556, 0.06277, 0.2988, 0.9373, 0.2988, 0.9628, 0.2556, 0.03724, 0.2556, 0.03724, 0.398, 0.9628, 0.398, 0.9373, 0.4333, 0.06277, 0.4333, 0.8077, 0.9616, 0.8333, 0.9616, 0.8333, 0.03866, 0.8077, 0.03866, 0.8333, 0.9616, 0.8421, 0.9738, 0.8421, 0.02652, 0.8333, 0.03866, 0.8421, 0.9738, 0.8158, 0.9738, 0.8158, 0.02652, 0.8421, 0.02652, 0.8158, 0.9738, 0.8077, 0.9616, 0.8077, 0.03866, 0.8158, 0.02652, 0.8077, 0.03866, 0.8333, 0.03866, 0.8421, 0.02652, 0.8158, 0.02652, 0.8158, 0.9738, 0.8421, 0.9738, 0.8333, 0.9616, 0.8077, 0.9616, 0.1667, 0.9616, 0.1924, 0.9616, 0.1924, 0.03866, 0.1667, 0.03866, 0.1924, 0.9616, 0.1843, 0.9738, 0.1843, 0.02652, 0.1924, 0.03866, 0.1843, 0.9738, 0.1579, 0.9738, 0.1579, 0.02652, 0.1843, 0.02652, 0.1579, 0.9738, 0.1667, 0.9616, 0.1667, 0.03866, 0.1579, 0.02652, 0.1667, 0.03866, 0.1924, 0.03866, 0.1843, 0.02652, 0.1579, 0.02652, 0.1579, 0.9738, 0.1843, 0.9738, 0.1924, 0.9616, 0.1667, 0.9616, 0.1667, 0.513, 0.8333, 0.513, 0.8333, 0.4873, 0.1667, 0.4873, 0.8333, 0.513, 0.8421, 0.5133, 0.8421, 0.487, 0.8333, 0.4873, 0.8421, 0.5133, 0.1579, 0.5133, 0.1579, 0.487, 0.8421, 0.487, 0.1579, 0.5133, 0.1667, 0.513, 0.1667, 0.4873, 0.1579, 0.487, 0.1667, 0.4873, 0.8333, 0.4873, 0.8421, 0.487, 0.1579, 0.487, 0.1579, 0.5133, 0.8421, 0.5133, 0.8333, 0.513, 0.1667, 0.513, 0.9489, 0.6045, 0.05118, 0.6045, 0.05118, 0.7426, 0.9489, 0.7426, 0.05118, 0.6045, 0.01815, 0.5435, 0.01815, 0.6918, 0.05118, 0.7426, 0.01815, 0.5435, 0.9819, 0.5435, 0.9819, 0.6918, 0.01815, 0.6918, 0.9819, 0.5435, 0.9489, 0.6045, 0.9489, 0.7426, 0.9819, 0.6918, 0.9489, 0.7426, 0.05118, 0.7426, 0.01815, 0.6918, 0.9819, 0.6918, 0.9819, 0.5435, 0.01815, 0.5435, 0.05118, 0.6045, 0.9489, 0.6045, 0.04838, 0.6854, 0.9517, 0.6854, 0.9517, 0.5465, 0.04838, 0.5465, 0.9517, 0.6854, 0.968, 0.7131, 0.968, 0.5691, 0.9517, 0.5465, 0.968, 0.7131, 0.03207, 0.7131, 0.03207, 0.5691, 0.968, 0.5691, 0.03207, 0.7131, 0.04838, 0.6854, 0.04838, 0.5465, 0.03207, 0.5691, 0.04838, 0.5465, 0.9517, 0.5465, 0.968, 0.5691, 0.03207, 0.5691, 0.03207, 0.7131, 0.968, 0.7131, 0.9517, 0.6854, 0.04838, 0.6854, 0.06277, 0.4333, 0.9373, 0.4333, 0.9373, 0.2988, 0.06277, 0.2988, 0.9373, 0.4333, 0.9628, 0.398, 0.9628, 0.2556, 0.9373, 0.2988, 0.9628, 0.398, 0.03724, 0.398, 0.03724, 0.2556, 0.9628, 0.2556, 0.03724, 0.398, 0.06277, 0.4333, 0.06277, 0.2988, 0.03724, 0.2556, 0.06277, 0.2988, 0.9373, 0.2988, 0.9628, 0.2556, 0.03724, 0.2556, 0.03724, 0.398, 0.9628, 0.398, 0.9373, 0.4333, 0.06277, 0.4333, 0.8077, 0.9616, 0.8333, 0.9616, 0.8333, 0.03866, 0.8077, 0.03866, 0.8333, 0.9616, 0.8421, 0.9738, 0.8421, 0.02652, 0.8333, 0.03866, 0.8421, 0.9738, 0.8158, 0.9738, 0.8158, 0.02652, 0.8421, 0.02652, 0.8158, 0.9738, 0.8077, 0.9616, 0.8077, 0.03866, 0.8158, 0.02652, 0.8077, 0.03866, 0.8333, 0.03866, 0.8421, 0.02652, 0.8158, 0.02652, 0.8158, 0.9738, 0.8421, 0.9738, 0.8333, 0.9616, 0.8077, 0.9616, 0.1667, 0.9616, 0.1924, 0.9616, 0.1924, 0.03866, 0.1667, 0.03866, 0.1924, 0.9616, 0.1843, 0.9738, 0.1843, 0.02652, 0.1924, 0.03866, 0.1843, 0.9738, 0.1579, 0.9738, 0.1579, 0.02652, 0.1843, 0.02652, 0.1579, 0.9738, 0.1667, 0.9616, 0.1667, 0.03866, 0.1579, 0.02652, 0.1667, 0.03866, 0.1924, 0.03866, 0.1843, 0.02652, 0.1579, 0.02652, 0.1579, 0.9738, 0.1843, 0.9738, 0.1924, 0.9616, 0.1667, 0.9616, 0.1667, 0.513, 0.8333, 0.513, 0.8333, 0.4873, 0.1667, 0.4873, 0.8333, 0.513, 0.8421, 0.5133, 0.8421, 0.487, 0.8333, 0.4873, 0.8421, 0.5133, 0.1579, 0.5133, 0.1579, 0.487, 0.8421, 0.487, 0.1579, 0.5133, 0.1667, 0.513, 0.1667, 0.4873, 0.1579, 0.487, 0.1667, 0.4873, 0.8333, 0.4873, 0.8421, 0.487, 0.1579, 0.487, 0.1579, 0.5133, 0.8421, 0.5133, 0.8333, 0.513, 0.1667, 0.513, 0.9489, 0.6045, 0.05118, 0.6045, 0.05118, 0.7426, 0.9489, 0.7426, 0.05118, 0.6045, 0.01815, 0.5435, 0.01815, 0.6918, 0.05118, 0.7426, 0.01815, 0.5435, 0.9819, 0.5435, 0.9819, 0.6918, 0.01815, 0.6918, 0.9819, 0.5435, 0.9489, 0.6045, 0.9489, 0.7426, 0.9819, 0.6918, 0.9489, 0.7426, 0.05118, 0.7426, 0.01815, 0.6918, 0.9819, 0.6918, 0.9819, 0.5435, 0.01815, 0.5435, 0.05118, 0.6045, 0.9489, 0.6045, 0.04838, 0.6854, 0.9517, 0.6854, 0.9517, 0.5465, 0.04838, 0.5465, 0.9517, 0.6854, 0.968, 0.7131, 0.968, 0.5691, 0.9517, 0.5465, 0.968, 0.7131, 0.03207, 0.7131, 0.03207, 0.5691, 0.968, 0.5691, 0.03207, 0.7131, 0.04838, 0.6854, 0.04838, 0.5465, 0.03207, 0.5691, 0.04838, 0.5465, 0.9517, 0.5465, 0.968, 0.5691, 0.03207, 0.5691, 0.03207, 0.7131, 0.968, 0.7131, 0.9517, 0.6854, 0.04838, 0.6854, 0.06277, 0.4333, 0.9373, 0.4333, 0.9373, 0.2988, 0.06277, 0.2988, 0.9373, 0.4333, 0.9628, 0.398, 0.9628, 0.2556, 0.9373, 0.2988, 0.9628, 0.398, 0.03724, 0.398, 0.03724, 0.2556, 0.9628, 0.2556, 0.03724, 0.398, 0.06277, 0.4333, 0.06277, 0.2988, 0.03724, 0.2556, 0.06277, 0.2988, 0.9373, 0.2988, 0.9628, 0.2556, 0.03724, 0.2556, 0.03724, 0.398, 0.9628, 0.398, 0.9373, 0.4333, 0.06277, 0.4333, 0.8077, 0.9616, 0.8333, 0.9616, 0.8333, 0.03866, 0.8077, 0.03866, 0.8333, 0.9616, 0.8421, 0.9738, 0.8421, 0.02652, 0.8333, 0.03866, 0.8421, 0.9738, 0.8158, 0.9738, 0.8158, 0.02652, 0.8421, 0.02652, 0.8158, 0.9738, 0.8077, 0.9616, 0.8077, 0.03866, 0.8158, 0.02652, 0.8077, 0.03866, 0.8333, 0.03866, 0.8421, 0.02652, 0.8158, 0.02652, 0.8158, 0.9738, 0.8421, 0.9738, 0.8333, 0.9616, 0.8077, 0.9616, 0.1667, 0.9616, 0.1924, 0.9616, 0.1924, 0.03866, 0.1667, 0.03866, 0.1924, 0.9616, 0.1843, 0.9738, 0.1843, 0.02652, 0.1924, 0.03866, 0.1843, 0.9738, 0.1579, 0.9738, 0.1579, 0.02652, 0.1843, 0.02652, 0.1579, 0.9738, 0.1667, 0.9616, 0.1667, 0.03866, 0.1579, 0.02652, 0.1667, 0.03866, 0.1924, 0.03866, 0.1843, 0.02652, 0.1579, 0.02652, 0.1579, 0.9738, 0.1843, 0.9738, 0.1924, 0.9616, 0.1667, 0.9616, 0.1667, 0.513, 0.8333, 0.513, 0.8333, 0.4873, 0.1667, 0.4873, 0.8333, 0.513, 0.8421, 0.5133, 0.8421, 0.487, 0.8333, 0.4873, 0.8421, 0.5133, 0.1579, 0.5133, 0.1579, 0.487, 0.8421, 0.487, 0.1579, 0.5133, 0.1667, 0.513, 0.1667, 0.4873, 0.1579, 0.487, 0.1667, 0.4873, 0.8333, 0.4873, 0.8421, 0.487, 0.1579, 0.487, 0.1579, 0.5133, 0.8421, 0.5133, 0.8333, 0.513, 0.1667, 0.513, 0.9489, 0.6045, 0.05118, 0.6045, 0.05118, 0.7426, 0.9489, 0.7426, 0.05118, 0.6045, 0.01815, 0.5435, 0.01815, 0.6918, 0.05118, 0.7426, 0.01815, 0.5435, 0.9819, 0.5435, 0.9819, 0.6918, 0.01815, 0.6918, 0.9819, 0.5435, 0.9489, 0.6045, 0.9489, 0.7426, 0.9819, 0.6918, 0.9489, 0.7426, 0.05118, 0.7426, 0.01815, 0.6918, 0.9819, 0.6918, 0.9819, 0.5435, 0.01815, 0.5435, 0.05118, 0.6045, 0.9489, 0.6045, 0.04838, 0.6854, 0.9517, 0.6854, 0.9517, 0.5465, 0.04838, 0.5465, 0.9517, 0.6854, 0.968, 0.7131, 0.968, 0.5691, 0.9517, 0.5465, 0.968, 0.7131, 0.03207, 0.7131, 0.03207, 0.5691, 0.968, 0.5691, 0.03207, 0.7131, 0.04838, 0.6854, 0.04838, 0.5465, 0.03207, 0.5691, 0.04838, 0.5465, 0.9517, 0.5465, 0.968, 0.5691, 0.03207, 0.5691, 0.03207, 0.7131, 0.968, 0.7131, 0.9517, 0.6854, 0.04838, 0.6854, 0.06277, 0.4333, 0.9373, 0.4333, 0.9373, 0.2988, 0.06277, 0.2988, 0.9373, 0.4333, 0.9628, 0.398, 0.9628, 0.2556, 0.9373, 0.2988, 0.9628, 0.398, 0.03724, 0.398, 0.03724, 0.2556, 0.9628, 0.2556, 0.03724, 0.398, 0.06277, 0.4333, 0.06277, 0.2988, 0.03724, 0.2556, 0.06277, 0.2988, 0.9373, 0.2988, 0.9628, 0.2556, 0.03724, 0.2556, 0.03724, 0.398, 0.9628, 0.398, 0.9373, 0.4333, 0.06277, 0.4333, 0.8077, 0.9616, 0.8333, 0.9616, 0.8333, 0.03866, 0.8077, 0.03866, 0.8333, 0.9616, 0.8421, 0.9738, 0.8421, 0.02652, 0.8333, 0.03866, 0.8421, 0.9738, 0.8158, 0.9738, 0.8158, 0.02652, 0.8421, 0.02652, 0.8158, 0.9738, 0.8077, 0.9616, 0.8077, 0.03866, 0.8158, 0.02652, 0.8077, 0.03866, 0.8333, 0.03866, 0.8421, 0.02652, 0.8158, 0.02652, 0.8158, 0.9738, 0.8421, 0.9738, 0.8333, 0.9616, 0.8077, 0.9616, 0.1667, 0.9616, 0.1924, 0.9616, 0.1924, 0.03866, 0.1667, 0.03866, 0.1924, 0.9616, 0.1843, 0.9738, 0.1843, 0.02652, 0.1924, 0.03866, 0.1843, 0.9738, 0.1579, 0.9738, 0.1579, 0.02652, 0.1843, 0.02652, 0.1579, 0.9738, 0.1667, 0.9616, 0.1667, 0.03866, 0.1579, 0.02652, 0.1667, 0.03866, 0.1924, 0.03866, 0.1843, 0.02652, 0.1579, 0.02652, 0.1579, 0.9738, 0.1843, 0.9738, 0.1924, 0.9616, 0.1667, 0.9616, 0.1667, 0.513, 0.8333, 0.513, 0.8333, 0.4873, 0.1667, 0.4873, 0.8333, 0.513, 0.8421, 0.5133, 0.8421, 0.487, 0.8333, 0.4873, 0.8421, 0.5133, 0.1579, 0.5133, 0.1579, 0.487, 0.8421, 0.487, 0.1579, 0.5133, 0.1667, 0.513, 0.1667, 0.4873, 0.1579, 0.487, 0.1667, 0.4873, 0.8333, 0.4873, 0.8421, 0.487, 0.1579, 0.487, 0.1579, 0.5133, 0.8421, 0.5133, 0.8333, 0.513, 0.1667, 0.513, 0.9489, 0.6045, 0.05118, 0.6045, 0.05118, 0.7426, 0.9489, 0.7426, 0.05118, 0.6045, 0.01815, 0.5435, 0.01815, 0.6918, 0.05118, 0.7426, 0.01815, 0.5435, 0.9819, 0.5435, 0.9819, 0.6918, 0.01815, 0.6918, 0.9819, 0.5435, 0.9489, 0.6045, 0.9489, 0.7426, 0.9819, 0.6918, 0.9489, 0.7426, 0.05118, 0.7426, 0.01815, 0.6918, 0.9819, 0.6918, 0.9819, 0.5435, 0.01815, 0.5435, 0.05118, 0.6045, 0.9489, 0.6045, 0.04838, 0.6854, 0.9517, 0.6854, 0.9517, 0.5465, 0.04838, 0.5465, 0.9517, 0.6854, 0.968, 0.7131, 0.968, 0.5691, 0.9517, 0.5465, 0.968, 0.7131, 0.03207, 0.7131, 0.03207, 0.5691, 0.968, 0.5691, 0.03207, 0.7131, 0.04838, 0.6854, 0.04838, 0.5465, 0.03207, 0.5691, 0.04838, 0.5465, 0.9517, 0.5465, 0.968, 0.5691, 0.03207, 0.5691, 0.03207, 0.7131, 0.968, 0.7131, 0.9517, 0.6854, 0.04838, 0.6854, 0.06277, 0.4333, 0.9373, 0.4333, 0.9373, 0.2988, 0.06277, 0.2988, 0.9373, 0.4333, 0.9628, 0.398, 0.9628, 0.2556, 0.9373, 0.2988, 0.9628, 0.398, 0.03724, 0.398, 0.03724, 0.2556, 0.9628, 0.2556, 0.03724, 0.398, 0.06277, 0.4333, 0.06277, 0.2988, 0.03724, 0.2556, 0.06277, 0.2988, 0.9373, 0.2988, 0.9628, 0.2556, 0.03724, 0.2556, 0.03724, 0.398, 0.9628, 0.398, 0.9373, 0.4333, 0.06277, 0.4333, 0.8077, 0.9616, 0.8333, 0.9616, 0.8333, 0.03866, 0.8077, 0.03866, 0.8333, 0.9616, 0.8421, 0.9738, 0.8421, 0.02652, 0.8333, 0.03866, 0.8421, 0.9738, 0.8158, 0.9738, 0.8158, 0.02652, 0.8421, 0.02652, 0.8158, 0.9738, 0.8077, 0.9616, 0.8077, 0.03866, 0.8158, 0.02652, 0.8077, 0.03866, 0.8333, 0.03866, 0.8421, 0.02652, 0.8158, 0.02652, 0.8158, 0.9738, 0.8421, 0.9738, 0.8333, 0.9616, 0.8077, 0.9616, 0.1667, 0.9616, 0.1924, 0.9616, 0.1924, 0.03866, 0.1667, 0.03866, 0.1924, 0.9616, 0.1843, 0.9738, 0.1843, 0.02652, 0.1924, 0.03866, 0.1843, 0.9738, 0.1579, 0.9738, 0.1579, 0.02652, 0.1843, 0.02652, 0.1579, 0.9738, 0.1667, 0.9616, 0.1667, 0.03866, 0.1579, 0.02652, 0.1667, 0.03866, 0.1924, 0.03866, 0.1843, 0.02652, 0.1579, 0.02652, 0.1579, 0.9738, 0.1843, 0.9738, 0.1924, 0.9616, 0.1667, 0.9616, 0.1667, 0.513, 0.8333, 0.513, 0.8333, 0.4873, 0.1667, 0.4873, 0.8333, 0.513, 0.8421, 0.5133, 0.8421, 0.487, 0.8333, 0.4873, 0.8421, 0.5133, 0.1579, 0.5133, 0.1579, 0.487, 0.8421, 0.487, 0.1579, 0.5133, 0.1667, 0.513, 0.1667, 0.4873, 0.1579, 0.487, 0.1667, 0.4873, 0.8333, 0.4873, 0.8421, 0.487, 0.1579, 0.487, 0.1579, 0.5133, 0.8421, 0.5133, 0.8333, 0.513, 0.1667, 0.513, 0.9489, 0.6045, 0.05118, 0.6045, 0.05118, 0.7426, 0.9489, 0.7426, 0.05118, 0.6045, 0.01815, 0.5435, 0.01815, 0.6918, 0.05118, 0.7426, 0.01815, 0.5435, 0.9819, 0.5435, 0.9819, 0.6918, 0.01815, 0.6918, 0.9819, 0.5435, 0.9489, 0.6045, 0.9489, 0.7426, 0.9819, 0.6918, 0.9489, 0.7426, 0.05118, 0.7426, 0.01815, 0.6918, 0.9819, 0.6918, 0.9819, 0.5435, 0.01815, 0.5435, 0.05118, 0.6045, 0.9489, 0.6045, 0.04838, 0.6854, 0.9517, 0.6854, 0.9517, 0.5465, 0.04838, 0.5465, 0.9517, 0.6854, 0.968, 0.7131, 0.968, 0.5691, 0.9517, 0.5465, 0.968, 0.7131, 0.03207, 0.7131, 0.03207, 0.5691, 0.968, 0.5691, 0.03207, 0.7131, 0.04838, 0.6854, 0.04838, 0.5465, 0.03207, 0.5691, 0.04838, 0.5465, 0.9517, 0.5465, 0.968, 0.5691, 0.03207, 0.5691, 0.03207, 0.7131, 0.968, 0.7131, 0.9517, 0.6854, 0.04838, 0.6854, 0.06277, 0.4333, 0.9373, 0.4333, 0.9373, 0.2988, 0.06277, 0.2988, 0.9373, 0.4333, 0.9628, 0.398, 0.9628, 0.2556, 0.9373, 0.2988, 0.9628, 0.398, 0.03724, 0.398, 0.03724, 0.2556, 0.9628, 0.2556, 0.03724, 0.398, 0.06277, 0.4333, 0.06277, 0.2988, 0.03724, 0.2556, 0.06277, 0.2988, 0.9373, 0.2988, 0.9628, 0.2556, 0.03724, 0.2556, 0.03724, 0.398, 0.9628, 0.398, 0.9373, 0.4333, 0.06277, 0.4333, 0.8077, 0.9616, 0.8333, 0.9616, 0.8333, 0.03866, 0.8077, 0.03866, 0.8333, 0.9616, 0.8421, 0.9738, 0.8421, 0.02652, 0.8333, 0.03866, 0.8421, 0.9738, 0.8158, 0.9738, 0.8158, 0.02652, 0.8421, 0.02652, 0.8158, 0.9738, 0.8077, 0.9616, 0.8077, 0.03866, 0.8158, 0.02652, 0.8077, 0.03866, 0.8333, 0.03866, 0.8421, 0.02652, 0.8158, 0.02652, 0.8158, 0.9738, 0.8421, 0.9738, 0.8333, 0.9616, 0.8077, 0.9616, 0.1667, 0.9616, 0.1924, 0.9616, 0.1924, 0.03866, 0.1667, 0.03866, 0.1924, 0.9616, 0.1843, 0.9738, 0.1843, 0.02652, 0.1924, 0.03866, 0.1843, 0.9738, 0.1579, 0.9738, 0.1579, 0.02652, 0.1843, 0.02652, 0.1579, 0.9738, 0.1667, 0.9616, 0.1667, 0.03866, 0.1579, 0.02652, 0.1667, 0.03866, 0.1924, 0.03866, 0.1843, 0.02652, 0.1579, 0.02652, 0.1579, 0.9738, 0.1843, 0.9738, 0.1924, 0.9616, 0.1667, 0.9616, 0.1667, 0.513, 0.8333, 0.513, 0.8333, 0.4873, 0.1667, 0.4873, 0.8333, 0.513, 0.8421, 0.5133, 0.8421, 0.487, 0.8333, 0.4873, 0.8421, 0.5133, 0.1579, 0.5133, 0.1579, 0.487, 0.8421, 0.487, 0.1579, 0.5133, 0.1667, 0.513, 0.1667, 0.4873, 0.1579, 0.487, 0.1667, 0.4873, 0.8333, 0.4873, 0.8421, 0.487, 0.1579, 0.487, 0.1579, 0.5133, 0.8421, 0.5133, 0.8333, 0.513, 0.1667, 0.513, 0.9489, 0.6045, 0.05118, 0.6045, 0.05118, 0.7426, 0.9489, 0.7426, 0.05118, 0.6045, 0.01815, 0.5435, 0.01815, 0.6918, 0.05118, 0.7426, 0.01815, 0.5435, 0.9819, 0.5435, 0.9819, 0.6918, 0.01815, 0.6918, 0.9819, 0.5435, 0.9489, 0.6045, 0.9489, 0.7426, 0.9819, 0.6918, 0.9489, 0.7426, 0.05118, 0.7426, 0.01815, 0.6918, 0.9819, 0.6918, 0.9819, 0.5435, 0.01815, 0.5435, 0.05118, 0.6045, 0.9489, 0.6045, 0.04838, 0.6854, 0.9517, 0.6854, 0.9517, 0.5465, 0.04838, 0.5465, 0.9517, 0.6854, 0.968, 0.7131, 0.968, 0.5691, 0.9517, 0.5465, 0.968, 0.7131, 0.03207, 0.7131, 0.03207, 0.5691, 0.968, 0.5691, 0.03207, 0.7131, 0.04838, 0.6854, 0.04838, 0.5465, 0.03207, 0.5691, 0.04838, 0.5465, 0.9517, 0.5465, 0.968, 0.5691, 0.03207, 0.5691, 0.03207, 0.7131, 0.968, 0.7131, 0.9517, 0.6854, 0.04838, 0.6854, 0.06277, 0.4333, 0.9373, 0.4333, 0.9373, 0.2988, 0.06277, 0.2988, 0.9373, 0.4333, 0.9628, 0.398, 0.9628, 0.2556, 0.9373, 0.2988, 0.9628, 0.398, 0.03724, 0.398, 0.03724, 0.2556, 0.9628, 0.2556, 0.03724, 0.398, 0.06277, 0.4333, 0.06277, 0.2988, 0.03724, 0.2556, 0.06277, 0.2988, 0.9373, 0.2988, 0.9628, 0.2556, 0.03724, 0.2556, 0.03724, 0.398, 0.9628, 0.398, 0.9373, 0.4333, 0.06277, 0.4333, 0.8077, 0.9616, 0.8333, 0.9616, 0.8333, 0.03866, 0.8077, 0.03866, 0.8333, 0.9616, 0.8421, 0.9738, 0.8421, 0.02652, 0.8333, 0.03866, 0.8421, 0.9738, 0.8158, 0.9738, 0.8158, 0.02652, 0.8421, 0.02652, 0.8158, 0.9738, 0.8077, 0.9616, 0.8077, 0.03866, 0.8158, 0.02652, 0.8077, 0.03866, 0.8333, 0.03866, 0.8421, 0.02652, 0.8158, 0.02652, 0.8158, 0.9738, 0.8421, 0.9738, 0.8333, 0.9616, 0.8077, 0.9616, 0.1667, 0.9616, 0.1924, 0.9616, 0.1924, 0.03866, 0.1667, 0.03866, 0.1924, 0.9616, 0.1843, 0.9738, 0.1843, 0.02652, 0.1924, 0.03866, 0.1843, 0.9738, 0.1579, 0.9738, 0.1579, 0.02652, 0.1843, 0.02652, 0.1579, 0.9738, 0.1667, 0.9616, 0.1667, 0.03866, 0.1579, 0.02652, 0.1667, 0.03866, 0.1924, 0.03866, 0.1843, 0.02652, 0.1579, 0.02652, 0.1579, 0.9738, 0.1843, 0.9738, 0.1924, 0.9616, 0.1667, 0.9616, 0.1667, 0.513, 0.8333, 0.513, 0.8333, 0.4873, 0.1667, 0.4873, 0.8333, 0.513, 0.8421, 0.5133, 0.8421, 0.487, 0.8333, 0.4873, 0.8421, 0.5133, 0.1579, 0.5133, 0.1579, 0.487, 0.8421, 0.487, 0.1579, 0.5133, 0.1667, 0.513, 0.1667, 0.4873, 0.1579, 0.487, 0.1667, 0.4873, 0.8333, 0.4873, 0.8421, 0.487, 0.1579, 0.487, 0.1579, 0.5133, 0.8421, 0.5133, 0.8333, 0.513, 0.1667, 0.513, 0.9489, 0.6045, 0.05118, 0.6045, 0.05118, 0.7426, 0.9489, 0.7426, 0.05118, 0.6045, 0.01815, 0.5435, 0.01815, 0.6918, 0.05118, 0.7426, 0.01815, 0.5435, 0.9819, 0.5435, 0.9819, 0.6918, 0.01815, 0.6918, 0.9819, 0.5435, 0.9489, 0.6045, 0.9489, 0.7426, 0.9819, 0.6918, 0.9489, 0.7426, 0.05118, 0.7426, 0.01815, 0.6918, 0.9819, 0.6918, 0.9819, 0.5435, 0.01815, 0.5435, 0.05118, 0.6045, 0.9489, 0.6045, 0.04838, 0.6854, 0.9517, 0.6854, 0.9517, 0.5465, 0.04838, 0.5465, 0.9517, 0.6854, 0.968, 0.7131, 0.968, 0.5691, 0.9517, 0.5465, 0.968, 0.7131, 0.03207, 0.7131, 0.03207, 0.5691, 0.968, 0.5691, 0.03207, 0.7131, 0.04838, 0.6854, 0.04838, 0.5465, 0.03207, 0.5691, 0.04838, 0.5465, 0.9517, 0.5465, 0.968, 0.5691, 0.03207, 0.5691, 0.03207, 0.7131, 0.968, 0.7131, 0.9517, 0.6854, 0.04838, 0.6854, 0.06277, 0.4333, 0.9373, 0.4333, 0.9373, 0.2988, 0.06277, 0.2988, 0.9373, 0.4333, 0.9628, 0.398, 0.9628, 0.2556, 0.9373, 0.2988, 0.9628, 0.398, 0.03724, 0.398, 0.03724, 0.2556, 0.9628, 0.2556, 0.03724, 0.398, 0.06277, 0.4333, 0.06277, 0.2988, 0.03724, 0.2556, 0.06277, 0.2988, 0.9373, 0.2988, 0.9628, 0.2556, 0.03724, 0.2556, 0.03724, 0.398, 0.9628, 0.398, 0.9373, 0.4333, 0.06277, 0.4333, 0.8077, 0.9616, 0.8333, 0.9616, 0.8333, 0.03866, 0.8077, 0.03866, 0.8333, 0.9616, 0.8421, 0.9738, 0.8421, 0.02652, 0.8333, 0.03866, 0.8421, 0.9738, 0.8158, 0.9738, 0.8158, 0.02652, 0.8421, 0.02652, 0.8158, 0.9738, 0.8077, 0.9616, 0.8077, 0.03866, 0.8158, 0.02652, 0.8077, 0.03866, 0.8333, 0.03866, 0.8421, 0.02652, 0.8158, 0.02652, 0.8158, 0.9738, 0.8421, 0.9738, 0.8333, 0.9616, 0.8077, 0.9616, 0.1667, 0.9616, 0.1924, 0.9616, 0.1924, 0.03866, 0.1667, 0.03866, 0.1924, 0.9616, 0.1843, 0.9738, 0.1843, 0.02652, 0.1924, 0.03866, 0.1843, 0.9738, 0.1579, 0.9738, 0.1579, 0.02652, 0.1843, 0.02652, 0.1579, 0.9738, 0.1667, 0.9616, 0.1667, 0.03866, 0.1579, 0.02652, 0.1667, 0.03866, 0.1924, 0.03866, 0.1843, 0.02652, 0.1579, 0.02652, 0.1579, 0.9738, 0.1843, 0.9738, 0.1924, 0.9616, 0.1667, 0.9616, 0.1667, 0.513, 0.8333, 0.513, 0.8333, 0.4873, 0.1667, 0.4873, 0.8333, 0.513, 0.8421, 0.5133, 0.8421, 0.487, 0.8333, 0.4873, 0.8421, 0.5133, 0.1579, 0.5133, 0.1579, 0.487, 0.8421, 0.487, 0.1579, 0.5133, 0.1667, 0.513, 0.1667, 0.4873, 0.1579, 0.487, 0.1667, 0.4873, 0.8333, 0.4873, 0.8421, 0.487, 0.1579, 0.487, 0.1579, 0.5133, 0.8421, 0.5133, 0.8333, 0.513, 0.1667, 0.513, 0.9489, 0.6045, 0.05118, 0.6045, 0.05118, 0.7426, 0.9489, 0.7426, 0.05118, 0.6045, 0.01815, 0.5435, 0.01815, 0.6918, 0.05118, 0.7426, 0.01815, 0.5435, 0.9819, 0.5435, 0.9819, 0.6918, 0.01815, 0.6918, 0.9819, 0.5435, 0.9489, 0.6045, 0.9489, 0.7426, 0.9819, 0.6918, 0.9489, 0.7426, 0.05118, 0.7426, 0.01815, 0.6918, 0.9819, 0.6918, 0.9819, 0.5435, 0.01815, 0.5435, 0.05118, 0.6045, 0.9489, 0.6045, 0.04838, 0.6854, 0.9517, 0.6854, 0.9517, 0.5465, 0.04838, 0.5465, 0.9517, 0.6854, 0.968, 0.7131, 0.968, 0.5691, 0.9517, 0.5465, 0.968, 0.7131, 0.03207, 0.7131, 0.03207, 0.5691, 0.968, 0.5691, 0.03207, 0.7131, 0.04838, 0.6854, 0.04838, 0.5465, 0.03207, 0.5691, 0.04838, 0.5465, 0.9517, 0.5465, 0.968, 0.5691, 0.03207, 0.5691, 0.03207, 0.7131, 0.968, 0.7131, 0.9517, 0.6854, 0.04838, 0.6854, 0.06277, 0.4333, 0.9373, 0.4333, 0.9373, 0.2988, 0.06277, 0.2988, 0.9373, 0.4333, 0.9628, 0.398, 0.9628, 0.2556, 0.9373, 0.2988, 0.9628, 0.398, 0.03724, 0.398, 0.03724, 0.2556, 0.9628, 0.2556, 0.03724, 0.398, 0.06277, 0.4333, 0.06277, 0.2988, 0.03724, 0.2556, 0.06277, 0.2988, 0.9373, 0.2988, 0.9628, 0.2556, 0.03724, 0.2556, 0.03724, 0.398, 0.9628, 0.398, 0.9373, 0.4333, 0.06277, 0.4333, 0.8077, 0.9616, 0.8333, 0.9616, 0.8333, 0.03866, 0.8077, 0.03866, 0.8333, 0.9616, 0.8421, 0.9738, 0.8421, 0.02652, 0.8333, 0.03866, 0.8421, 0.9738, 0.8158, 0.9738, 0.8158, 0.02652, 0.8421, 0.02652, 0.8158, 0.9738, 0.8077, 0.9616, 0.8077, 0.03866, 0.8158, 0.02652, 0.8077, 0.03866, 0.8333, 0.03866, 0.8421, 0.02652, 0.8158, 0.02652, 0.8158, 0.9738, 0.8421, 0.9738, 0.8333, 0.9616, 0.8077, 0.9616, 0.1667, 0.9616, 0.1924, 0.9616, 0.1924, 0.03866, 0.1667, 0.03866, 0.1924, 0.9616, 0.1843, 0.9738, 0.1843, 0.02652, 0.1924, 0.03866, 0.1843, 0.9738, 0.1579, 0.9738, 0.1579, 0.02652, 0.1843, 0.02652, 0.1579, 0.9738, 0.1667, 0.9616, 0.1667, 0.03866, 0.1579, 0.02652, 0.1667, 0.03866, 0.1924, 0.03866, 0.1843, 0.02652, 0.1579, 0.02652, 0.1579, 0.9738, 0.1843, 0.9738, 0.1924, 0.9616, 0.1667, 0.9616, 0.1667, 0.513, 0.8333, 0.513, 0.8333, 0.4873, 0.1667, 0.4873, 0.8333, 0.513, 0.8421, 0.5133, 0.8421, 0.487, 0.8333, 0.4873, 0.8421, 0.5133, 0.1579, 0.5133, 0.1579, 0.487, 0.8421, 0.487, 0.1579, 0.5133, 0.1667, 0.513, 0.1667, 0.4873, 0.1579, 0.487, 0.1667, 0.4873, 0.8333, 0.4873, 0.8421, 0.487, 0.1579, 0.487, 0.1579, 0.5133, 0.8421, 0.5133, 0.8333, 0.513, 0.1667, 0.513])
me_cube_006.materials.append(mat_material_001)
me_cube_006.use_remesh_preserve_volume = False
me_cube_006.use_remesh_preserve_attributes = False
me_cube_006.use_mirror_vertex_groups = False
me_cube_006.update()
me_cube_014 = bpy.data.meshes.new('Cube.014')
me_cube_014.from_pydata([(-100.0, 100.0, 91.67), (-100.0, 100.0, -100.0), (-100.0, 86.67, -100.0), (-100.0, 86.67, 91.67), (100.0, 86.67, 91.67), (100.0, 100.0, 91.67), (100.0, 100.0, -100.0), (100.0, 86.67, -100.0), (-100.0, -86.67, -100.0), (-100.0, -100.0, -100.0), (-100.0, -100.0, 91.67), (-100.0, -86.67, 91.67), (100.0, -86.67, -100.0), (100.0, -100.0, -100.0), (100.0, -100.0, 91.67), (100.0, -86.67, 91.67), (-100.0, -100.0, 91.67), (-100.0, -100.0, 108.1), (-100.0, -81.48, 117.6), (-100.0, -56.13, 126.1), (-100.0, -28.61, 131.3), (-100.0, 0.0001416, 133.1), (-100.0, 28.61, 131.3), (-100.0, 56.13, 126.1), (-100.0, 81.48, 117.6), (-100.0, 100.0, 108.1), (-100.0, 100.0, 91.67), (100.0, -100.0, 91.67), (100.0, -100.0, 108.1), (100.0, -81.48, 117.6), (100.0, -56.13, 126.1), (100.0, -28.61, 131.3), (100.0, 0.0001416, 133.1), (100.0, 28.61, 131.3), (100.0, 56.13, 126.1), (100.0, 81.48, 117.6), (100.0, 100.0, 108.1), (100.0, 100.0, 91.67)], [], [(0, 1, 2, 3), (0, 3, 4, 5), (5, 6, 1, 0), (2, 1, 6, 7), (7, 6, 5, 4), (2, 7, 4, 3), (8, 9, 10, 11), (9, 8, 12, 13), (10, 9, 13, 14), (11, 10, 14, 15), (14, 13, 12, 15), (12, 8, 11, 15), (16, 17, 18, 19, 20, 21, 22, 23, 24, 25, 26), (27, 28, 17, 16), (28, 29, 18, 17), (18, 29, 30, 19), (19, 30, 31, 20), (20, 31, 32, 21), (21, 32, 33, 22), (22, 33, 34, 23), (23, 34, 35, 24), (25, 24, 35, 36), (26, 25, 36, 37), (37, 36, 35, 34, 33, 32, 31, 30, 29, 28, 27), (27, 16, 26, 37)])
_uv = me_cube_014.uv_layers.new(name='UVMap')
_uv.uv.foreach_set('vector', [0.7755, 0.9062, 0.7755, 0.0612, 0.7388, 0.0612, 0.7388, 0.9062, 0.7755, 0.9062, 0.7388, 0.9062, 0.7498, 0.923, 0.7882, 0.923, 0.7882, 0.923, 0.7882, 0.03925, 0.7755, 0.0612, 0.7755, 0.9062, 0.7388, 0.0612, 0.7755, 0.0612, 0.7882, 0.03925, 0.7498, 0.03925, 0.7498, 0.03925, 0.7882, 0.03925, 0.7882, 0.923, 0.7498, 0.923, 0.7388, 0.0612, 0.7498, 0.03925, 0.7498, 0.923, 0.7388, 0.9062, 0.2612, 0.0612, 0.2245, 0.0612, 0.2245, 0.9062, 0.2612, 0.9062, 0.2245, 0.0612, 0.2612, 0.0612, 0.2502, 0.03925, 0.2118, 0.03925, 0.2245, 0.9062, 0.2245, 0.0612, 0.2118, 0.03925, 0.2118, 0.923, 0.2612, 0.9062, 0.2245, 0.9062, 0.2118, 0.923, 0.2502, 0.923, 0.2118, 0.923, 0.2118, 0.03925, 0.2502, 0.03925, 0.2502, 0.923, 0.2502, 0.03925, 0.2612, 0.0612, 0.2612, 0.9062, 0.2502, 0.923, 0.9333, 0.8175, 0.9333, 0.7035, 0.8531, 0.6377, 0.7432, 0.5789, 0.624, 0.5428, 0.5, 0.5306, 0.376, 0.5428, 0.2568, 0.5789, 0.1469, 0.6377, 0.0667, 0.7035, 0.0667, 0.8175, 0.9532, 0.7909, 0.9532, 0.6717, 0.9333, 0.7035, 0.9333, 0.8175, 0.9532, 0.6717, 0.8693, 0.6028, 0.8531, 0.6377, 0.9333, 0.7035, 0.8531, 0.6377, 0.8693, 0.6028, 0.7544, 0.5414, 0.7432, 0.5789, 0.7432, 0.5789, 0.7544, 0.5414, 0.6297, 0.5036, 0.624, 0.5428, 0.624, 0.5428, 0.6297, 0.5036, 0.5, 0.4908, 0.5, 0.5306, 0.5, 0.5306, 0.5, 0.4908, 0.3703, 0.5036, 0.376, 0.5428, 0.376, 0.5428, 0.3703, 0.5036, 0.2456, 0.5414, 0.2568, 0.5789, 0.2568, 0.5789, 0.2456, 0.5414, 0.1307, 0.6028, 0.1469, 0.6377, 0.0667, 0.7035, 0.1469, 0.6377, 0.1307, 0.6028, 0.04678, 0.6717, 0.0667, 0.8175, 0.0667, 0.7035, 0.04678, 0.6717, 0.04678, 0.7909, 0.04678, 0.7909, 0.04678, 0.6717, 0.1307, 0.6028, 0.2456, 0.5414, 0.3703, 0.5036, 0.5, 0.4908, 0.6297, 0.5036, 0.7544, 0.5414, 0.8693, 0.6028, 0.9532, 0.6717, 0.9532, 0.7909, 0.9532, 0.7909, 0.9333, 0.8175, 0.0667, 0.8175, 0.04678, 0.7909])
me_cube_014.materials.append(mat_material_002)
me_cube_014.use_remesh_preserve_volume = False
me_cube_014.use_remesh_preserve_attributes = False
me_cube_014.use_mirror_vertex_groups = False
me_cube_014.update()
me_plane = bpy.data.meshes.new('Plane')
me_plane.from_pydata([(-400.0, -400.0, 0.0), (400.0, -400.0, 0.0), (-400.0, 400.0, 0.0), (400.0, 400.0, 0.0)], [], [(0, 1, 3, 2)])
me_plane.materials.append(mat_material_004)
me_plane.use_remesh_preserve_volume = False
me_plane.use_remesh_preserve_attributes = False
me_plane.use_mirror_vertex_groups = False
me_plane.update()
me_cube_001 = bpy.data.meshes.new('Cube.001')
me_cube_001.from_pydata([(-100.0, -100.0, -100.0), (-100.0, -100.0, 100.0), (-100.0, 100.0, -100.0), (-100.0, 100.0, 100.0), (100.0, -100.0, -100.0), (100.0, -100.0, 100.0), (100.0, 100.0, -100.0), (100.0, 100.0, 100.0), (140.0, 61.54, -11.36), (140.0, 61.54, -6.818), (140.0, 92.31, -11.36), (140.0, 92.31, -6.818), (260.0, 61.54, -11.36), (260.0, 61.54, -6.818), (260.0, 92.31, -11.36), (260.0, 92.31, -6.818)], [], [(1, 3, 2, 0), (3, 7, 6, 2), (7, 5, 4, 6), (5, 1, 0, 4), (0, 2, 6, 4), (5, 7, 3, 1), (9, 11, 10, 8), (11, 15, 14, 10), (15, 13, 12, 14), (13, 9, 8, 12), (8, 10, 14, 12), (13, 15, 11, 9)])
me_cube_001.polygons.foreach_set('material_index', [0, 0, 0, 0, 0, 0, 1, 1, 1, 1, 1, 1])
_uv = me_cube_001.uv_layers.new(name='UVMap')
_uv.uv.foreach_set('vector', [0.2204, 0.9732, 0.7796, 0.9732, 0.7796, 0.02683, 0.2204, 0.02683, 0.7796, 0.9732, 0.7842, 0.9809, 0.7842, 0.01911, 0.7796, 0.02683, 0.7842, 0.9809, 0.2158, 0.9809, 0.2158, 0.01911, 0.7842, 0.01911, 0.2158, 0.9809, 0.2204, 0.9732, 0.2204, 0.02683, 0.2158, 0.01911, 0.2204, 0.02683, 0.7796, 0.02683, 0.7842, 0.01911, 0.2158, 0.01911, 0.2158, 0.9809, 0.7842, 0.9809, 0.7796, 0.9732, 0.2204, 0.9732, 0.9009, 0.9695, 0.1164, 0.9695, 0.1164, 0.04224, 0.9009, 0.04224, 0.1164, 0.9695, 0.09308, 0.9557, 0.09308, 0.01925, 0.1164, 0.04224, 0.09308, 0.9557, 0.8854, 0.9557, 0.8854, 0.01925, 0.09308, 0.01925, 0.8854, 0.9557, 0.9009, 0.9695, 0.9009, 0.04224, 0.8854, 0.01925, 0.9009, 0.04224, 0.1164, 0.04224, 0.09308, 0.01925, 0.8854, 0.01925, 0.8854, 0.9557, 0.09308, 0.9557, 0.1164, 0.9695, 0.9009, 0.9695])
me_cube_001.materials.append(mat_material_005)
me_cube_001.materials.append(mat_material_006)
me_cube_001.use_remesh_preserve_volume = False
me_cube_001.use_remesh_preserve_attributes = False
me_cube_001.use_mirror_vertex_groups = False
me_cube_001.update()

# ---- objects
ob_lamp = bpy.data.objects.new('Lamp', light_lamp)
ob_camera = bpy.data.objects.new('Camera', cam_camera)
ob_cube = bpy.data.objects.new('Cube', me_cube)
ob_cube_005 = bpy.data.objects.new('Cube.005', me_cube_006)
ob_cube_006 = bpy.data.objects.new('Cube.006', me_cube_014)
ob_plane = bpy.data.objects.new('Plane', me_plane)
ob_cube_001 = bpy.data.objects.new('Cube.001', me_cube_001)

# ---- transforms, parenting, visibility, modifiers, constraints
ob_lamp.location = (4.076, 1.005, 5.904)
ob_lamp.rotation_euler = (0.6503, 0.05522, 1.866)
ob_lamp.lock_rotations_4d = False
ob_lamp.empty_display_type = 'ARROWS'
ob_lamp.color = (0.0, 0.0, 0.0, 0.0)
ob_lamp.lineart.crease_threshold = 0.0
ob_camera.location = (7.481, -6.508, 5.344)
ob_camera.rotation_euler = (1.109, 0.01082, 0.8149)
ob_camera.lock_rotations_4d = False
ob_camera.empty_display_type = 'ARROWS'
ob_camera.color = (0.0, 0.0, 0.0, 0.0)
ob_camera.display_type = 'WIRE'
ob_camera.lineart.crease_threshold = 0.0
ob_cube.location = (0.0, 0.0, 750.0)
ob_cube.scale = (5.0, 450.0, 750.0)
ob_cube.lock_rotations_4d = False
ob_cube.empty_display_type = 'ARROWS'
ob_cube.lineart.crease_threshold = 0.0
ob_cube_005.location = (0.0, -362.5, 150.0)
ob_cube_005.scale = (0.055, 0.025, 0.9)
ob_cube_005.lineart.crease_threshold = 0.0
ob_cube_006.location = (0.0, 0.0, 100.0)
ob_cube_006.scale = (0.1, 0.75, 1.2)
ob_cube_006.lineart.crease_threshold = 0.0
ob_plane.location = (0.0, 0.0, 750.0)
ob_plane.rotation_euler = (0.0, 1.571, 0.0)
ob_plane.scale = (1.8, 1.0, 1.0)
ob_plane.lineart.crease_threshold = 0.0
ob_cube_001.location = (0.0, 0.0, 110.0)
ob_cube_001.scale = (0.025, 0.65, 1.1)
ob_cube_001.lineart.crease_threshold = 0.0

# ---- collection membership
col_collection_1.objects.link(ob_lamp)
col_collection_1.objects.link(ob_camera)
col_collection_1.objects.link(ob_cube)
col_collection_1.objects.link(ob_cube_005)
col_collection_1.objects.link(ob_cube_006)
col_collection_1.objects.link(ob_plane)
col_collection_1.objects.link(ob_cube_001)

# ---- scene / render settings (as saved in the file)
scene.camera = ob_camera
scene.frame_start = 1; scene.frame_end = 250; scene.frame_set(1)
scene.render.engine = 'BLENDER_EEVEE_NEXT'
scene.render.resolution_percentage = 50
scene.render.dither_intensity = 0.0
scene.cycles.use_denoising = False
scene.cycles.samples = 10
scene.cycles.sampling_pattern = 'TABULATED_SOBOL'
scene.cycles.light_sampling_threshold = 0.0
scene.cycles.use_adaptive_sampling = False
scene.cycles.use_light_tree = False
scene.cycles.blur_glossy = 0.0
scene.cycles.pixel_filter_type = 'GAUSSIAN'
scene.cycles.sample_clamp_indirect = 0.0
scene.view_settings.view_transform = 'Standard'
scene.unit_settings.scale_length = 0.01
bpy.context.view_layer.update()

